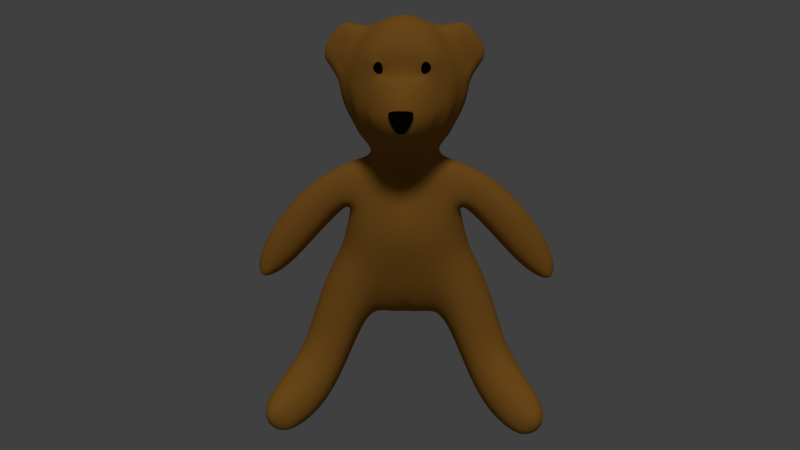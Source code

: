 # Source: dope_bear_8.blend  (saved by Blender 2.67.0; exported with 4.5.12 LTS)
import bpy
from mathutils import Matrix  # noqa: F401  (used for matrix-valued properties, if any)

bpy.ops.wm.read_factory_settings(use_empty=True)
scene = bpy.context.scene
scene.name = 'Scene'

# ---- collections
col_collection_1 = bpy.data.collections.new('Collection 1'); scene.collection.children.link(col_collection_1)

# ---- materials (node trees are filled in below, after node groups)
mat_material = bpy.data.materials.new('Material')
mat_material.alpha_threshold = 0.0
mat_material.use_transparent_shadow = False
mat_material.diffuse_color = (0.3613, 0.162, 0.02519, 1.0)
mat_material.roughness = 0.5
mat_material.line_color = (0.0, 0.0, 0.0, 1.0)
mat_material_003 = bpy.data.materials.new('Material.003')
mat_material_003.alpha_threshold = 0.0
mat_material_003.use_transparent_shadow = False
mat_material_003.diffuse_color = (0.002579, 0.002579, 0.002579, 1.0)
mat_material_003.roughness = 0.5
mat_material_003.line_color = (0.0, 0.0, 0.0, 1.0)
mat_eyes = bpy.data.materials.new('eyes')
mat_eyes.alpha_threshold = 0.0
mat_eyes.use_transparent_shadow = False
mat_eyes.diffuse_color = (0.001031, 0.001031, 0.001031, 1.0)
mat_eyes.roughness = 0.5
mat_eyes.line_color = (0.0, 0.0, 0.0, 1.0)

# ---- material node trees

# ---- world
world_world = bpy.data.worlds.new('World'); scene.world = world_world
world_world.color = (0.05088, 0.05088, 0.05088)
world_world.use_sun_shadow = False
world_world.sun_shadow_jitter_overblur = 0.0
world_world.cycles.sampling_method = 'MANUAL'
world_world.cycles.sample_map_resolution = 256

# ---- cameras
cam_camera = bpy.data.cameras.new('Camera')
cam_camera.clip_end = 100.0
cam_camera.lens = 35.0
cam_camera.sensor_width = 32.0
cam_camera.sensor_height = 18.0
cam_camera.dof.focus_distance = 0.0
cam_camera.dof.aperture_fstop = 128.0

# ---- lights
light_hemi = bpy.data.lights.new('Hemi', 'SUN')
light_hemi.transmission_factor = 0.0
light_hemi.angle = 0.1993
light_hemi.energy = 1.0
light_hemi.shadow_buffer_clip_start = 0.5
light_hemi.shadow_soft_size = 0.1
light_hemi.shadow_cascade_max_distance = 1000.0
light_hemi.cycles.use_multiple_importance_sampling = False

# ---- meshes
me_cube_002 = bpy.data.meshes.new('Cube.002')
me_cube_002.from_pydata([(0.04864, -1.198, 1.795), (0.2002, -1.236, 2.118), (0.0, -1.196, 1.795), (0.0, -1.253, 2.118), (0.1148, -1.242, 1.896), (0.1575, -1.262, 1.998), (0.0, -1.247, 1.896), (0.0, -1.269, 1.998), (0.08172, -1.223, 1.845), (0.0, -1.225, 1.845), (0.0, -0.8449, 2.879), (0.09095, -0.8382, 2.872), (0.3921, -0.7788, 2.804), (0.4432, -0.7747, 2.671), (0.3726, -0.823, 2.548), (0.2708, -0.8826, 2.505), (0.2254, -0.887, 2.52), (0.1435, -0.8926, 2.545), (0.0, -0.9159, 2.552), (0.3238, -0.8157, 2.767), (0.2719, -0.8246, 2.748), (0.2479, -0.828, 2.646), (0.2858, -0.8252, 2.585), (0.3289, -0.8202, 2.584), (0.373, -0.806, 2.629), (0.3978, -0.7967, 2.668), (0.3646, -0.8054, 2.757), (0.2751, -0.8068, 2.845), (0.4198, -0.7918, 2.609), (0.3232, -0.8188, 2.747), (0.29, -0.8233, 2.728), (0.2658, -0.8263, 2.654), (0.2985, -0.8247, 2.606), (0.3301, -0.8223, 2.611), (0.3614, -0.8144, 2.64), (0.3823, -0.8069, 2.669), (0.3557, -0.8118, 2.741), (0.0, -0.8229, 2.938), (0.09766, -0.8176, 2.931), (0.4159, -0.7588, 2.838), (0.4894, -0.7462, 2.667), (0.4395, -0.813, 2.448), (0.2599, -0.9227, 2.48), (0.1928, -0.9447, 2.492), (0.106, -0.963, 2.508), (0.0, -0.9774, 2.511), (0.2908, -0.7891, 2.897), (0.477, -0.7649, 2.575), (0.0, -0.5345, 3.295), (0.1156, -0.5294, 3.283), (0.0, -0.463, 3.332), (0.1148, -0.4597, 3.318), (0.5485, -0.4542, 3.051), (0.566, -0.3948, 3.068), (0.762, -0.4026, 2.739), (0.795, -0.349, 2.742), (0.8069, -0.4037, 2.249), (0.843, -0.3461, 2.246), (0.6889, -0.4511, 1.93), (0.7153, -0.3854, 1.915), (0.5431, -0.5408, 1.716), (0.5522, -0.4758, 1.678), (0.1077, -0.7978, 1.513), (0.1217, -0.6641, 1.461), (0.0, -0.8133, 1.499), (0.0, -0.681, 1.444), (0.2461, -0.9894, 2.418), (0.168, -1.023, 2.445), (0.07823, -1.049, 2.465), (0.0, -1.063, 2.47), (0.2401, -1.064, 2.323), (0.1624, -1.102, 2.348), (0.07391, -1.131, 2.365), (0.0, -1.143, 2.368), (0.2346, -1.133, 2.208), (0.1586, -1.176, 2.226), (0.07192, -1.206, 2.237), (0.0, -1.217, 2.239), (0.2326, -1.176, 2.078), (0.1575, -1.223, 2.084), (0.07149, -1.254, 2.088), (0.0, -1.262, 2.089), (0.235, -1.176, 1.945), (0.1596, -1.223, 1.937), (0.07265, -1.253, 1.932), (0.0, -1.26, 1.931), (0.2436, -1.124, 1.822), (0.1661, -1.167, 1.801), (0.07614, -1.196, 1.787), (0.0, -1.203, 1.784), (0.2614, -1.024, 1.723), (0.1792, -1.06, 1.689), (0.08305, -1.087, 1.667), (0.0, -1.096, 1.661), (0.2921, -0.8888, 1.653), (0.2003, -0.9196, 1.607), (0.09393, -0.9456, 1.577), (0.0, -0.9578, 1.567), (0.3431, -0.7259, 1.606), (0.2274, -0.7685, 1.548), (0.3512, -0.5936, 1.539), (0.2466, -0.6348, 1.495), (0.5072, -0.7886, 2.298), (0.5401, -0.7704, 2.175), (0.505, -0.7955, 1.938), (0.4869, -0.7748, 1.847), (0.4501, -0.7681, 1.762), (0.4923, -0.8374, 2.137), (0.4719, -0.8748, 2.105), (0.4633, -0.8992, 2.072), (0.4604, -0.9124, 2.037), (0.4606, -0.9128, 2.003), (0.4638, -0.8993, 1.972), (0.4709, -0.8732, 1.949), (0.4835, -0.8381, 1.937), (0.3984, -0.8962, 2.333), (0.4589, -0.8584, 2.24), (0.4328, -0.9147, 2.18), (0.3761, -0.9655, 2.244), (0.3638, -1.021, 2.156), (0.4201, -0.9571, 2.117), (0.4155, -0.9813, 2.051), (0.3592, -1.054, 2.062), (0.3853, -0.9476, 1.818), (0.4349, -0.9063, 1.88), (0.4562, -0.8421, 1.853), (0.4125, -0.8581, 1.777), (0.3606, -1.054, 1.968), (0.4163, -0.9818, 1.984), (0.4222, -0.9558, 1.925), (0.3686, -1.017, 1.884), (0.4863, -0.8573, 2.021), (0.0, -0.6526, 3.195), (0.1145, -0.6465, 3.185), (0.5138, -0.5707, 2.997), (0.6971, -0.5199, 2.724), (0.0, -0.7066, 3.13), (0.1124, -0.7015, 3.121), (0.4922, -0.631, 2.958), (0.6548, -0.585, 2.709), (0.0, -0.7547, 3.063), (0.1085, -0.7504, 3.054), (0.4677, -0.6857, 2.916), (0.6036, -0.6479, 2.691), (0.3318, -0.672, 3.063), (0.3418, -0.6145, 3.119), (0.354, -0.4975, 3.201), (0.3586, -0.4324, 3.23), (0.3195, -0.7232, 3.005), (0.8378, -0.3428, 2.619), (0.8596, -0.3409, 2.493), (0.8606, -0.3421, 2.368), (0.8236, -0.3975, 2.37), (0.8229, -0.395, 2.493), (0.8024, -0.3963, 2.618), (0.8104, -0.3537, 2.129), (0.7666, -0.3661, 2.018), (0.7358, -0.4298, 2.028), (0.7763, -0.4142, 2.135), (0.6397, -0.4781, 1.845), (0.591, -0.5094, 1.774), (0.6057, -0.4464, 1.743), (0.6603, -0.4133, 1.823), (0.7332, -0.5148, 2.608), (0.6862, -0.5817, 2.596), (0.626, -0.6482, 2.582), (0.7534, -0.5143, 2.486), (0.6405, -0.6516, 2.463), (0.7052, -0.5822, 2.476), (0.7582, -0.5157, 2.364), (0.6545, -0.6494, 2.34), (0.7136, -0.5821, 2.354), (0.7492, -0.5185, 2.246), (0.6596, -0.6434, 2.221), (0.7104, -0.5809, 2.236), (0.7282, -0.5233, 2.135), (0.6532, -0.6361, 2.109), (0.696, -0.5798, 2.124), (0.6981, -0.5306, 2.032), (0.6352, -0.6275, 2.002), (0.6715, -0.5791, 2.02), (0.6641, -0.5391, 1.943), (0.6077, -0.6181, 1.904), (0.6408, -0.5777, 1.927), (0.6366, -0.5454, 1.884), (0.5776, -0.6049, 1.823), (0.612, -0.5713, 1.855), (0.5481, -0.7598, 2.061), (0.5471, -0.7317, 1.958), (0.5269, -0.7117, 1.859), (0.4947, -0.6957, 1.77), (0.4322, -0.6282, 1.633), (0.4333, -0.5403, 1.579), (0.497, -0.5034, 1.624), (0.4929, -0.5755, 1.67), (0.1035, -0.7892, 2.99), (0.4418, -0.7287, 2.876), (0.0, -0.7935, 2.998), (0.3058, -0.7624, 2.949), (0.5464, -0.7026, 2.675), (0.5543, -0.7102, 2.573), (0.5565, -0.7234, 2.452), (0.5828, -0.7169, 2.323), (0.6001, -0.7054, 2.202), (0.6027, -0.6931, 2.088), (0.5923, -0.6765, 1.98), (0.5687, -0.6609, 1.88), (0.538, -0.6441, 1.793), (0.0, -0.8554, 2.806), (0.09394, -0.8469, 2.798), (0.0, -0.8587, 2.727), (0.1042, -0.8492, 2.721), (0.0, -0.8682, 2.663), (0.1096, -0.857, 2.659), (0.0, -0.8866, 2.611), (0.1173, -0.8711, 2.608), (0.2537, -0.8256, 2.688), (0.2721, -0.8247, 2.689), (0.2585, -0.8274, 2.61), (0.2754, -0.8254, 2.623), (0.3423, -0.7907, 2.828), (0.3613, -0.7729, 2.871), (0.4664, -0.414, 3.157), (0.4177, -0.652, 3.017), (0.4331, -0.5931, 3.064), (0.4557, -0.4762, 3.133), (0.4, -0.7048, 2.966), (0.381, -0.7453, 2.917), (0.315, -0.8567, 2.518), (0.1917, -0.8236, 2.858), (0.3296, -0.8849, 2.466), (0.2035, -0.8052, 2.917), (0.2416, -0.516, 3.251), (0.4036, -0.7579, 1.686), (0.31, -1.018, 2.29), (0.2983, -1.12, 2.071), (0.359, -0.8746, 1.711), (0.3094, -1.074, 1.85), (0.3206, -0.9469, 2.383), (0.3016, -1.081, 2.185), (0.328, -0.9877, 1.766), (0.3004, -1.12, 1.955), (0.2369, -0.633, 3.159), (0.532, -0.5114, 3.028), (0.1155, -0.5896, 3.239), (0.7312, -0.4586, 2.734), (0.0, -0.5958, 3.25), (0.2311, -0.6892, 3.098), (0.2232, -0.7391, 3.034), (0.2421, -0.4485, 3.284), (0.3489, -0.5563, 3.165), (0.7696, -0.4525, 2.615), (0.7899, -0.4516, 2.492), (0.7922, -0.4541, 2.369), (0.7786, -0.4595, 2.25), (0.752, -0.4687, 2.138), (0.7163, -0.4823, 2.033), (0.6754, -0.4998, 1.94), (0.6346, -0.521, 1.865), (0.5537, -0.5815, 1.762), (0.5949, -0.5494, 1.809), (0.46, -0.673, 1.697), (0.214, -0.7779, 2.974), (0.5097, -0.6191, 1.724), (0.1905, -0.8292, 2.783), (0.1911, -0.8309, 2.709), (0.1921, -0.8369, 2.653), (0.202, -0.8446, 2.609), (0.233, -0.8486, 2.564), (0.282, -0.8481, 2.541), (0.4454, -0.5343, 3.104), (0.24, -0.5755, 3.21), (0.0, 0.7779, -0.8715), (0.5533, 0.2379, -1.241), (0.0, -0.3547, -0.8938), (0.0, 0.2412, -1.205), (0.0, -0.1263, 3.4), (0.0, 0.8397, 0.9695), (0.0, 1.038, 0.3433), (0.0, 1.003, -0.3499), (0.9029, 0.1752, 0.2721), (0.0, -0.4081, 0.9139), (0.0, -0.5987, 0.3076), (0.0, -0.5097, -0.4043), (0.0, 0.7572, 1.32), (0.5075, 0.6095, -1.033), (0.0, 0.6398, -1.054), (0.5513, 0.146, 1.289), (0.4602, -0.2171, -1.06), (0.4445, 0.241, -1.189), (0.0, -0.3062, 1.131), (0.0, -0.233, -1.069), (0.4778, 0.6416, 0.9612), (0.6541, 0.7549, 0.324), (0.645, 0.79, -0.4922), (0.4382, -0.2742, 0.9311), (0.6027, -0.3742, 0.3029), (0.5899, -0.3894, -0.5437), (0.0, 0.978, 0.5748), (0.0, 1.058, -0.09912), (0.0, 0.9065, -0.6188), (0.8567, 0.1701, 0.4474), (1.014, 0.1874, -0.1479), (0.0, -0.522, 0.5537), (0.0, -0.5562, -0.1775), (0.0, -0.445, -0.6507), (0.4191, 0.5538, -1.1), (0.3672, -0.1655, -1.122), (0.421, 0.5649, 1.275), (0.366, -0.2409, 1.168), (0.5959, 0.72, 0.5746), (0.7334, 0.7556, -0.2011), (0.5676, 0.7346, -0.7798), (0.5481, -0.3451, 0.5551), (0.6717, -0.3658, -0.2614), (0.5219, -0.3364, -0.8121), (0.2744, 0.7263, -0.915), (0.2357, -0.3224, -0.9291), (0.2629, 0.2322, -1.197), (0.2406, 0.7887, 0.9687), (0.3328, 0.9541, 0.3329), (0.3412, 0.9224, -0.3786), (0.2218, -0.3725, 0.9177), (0.3187, -0.5189, 0.3053), (0.327, -0.453, -0.4193), (0.225, 0.7048, 1.306), (0.258, 0.6021, -1.082), (0.1941, -0.3145, 1.12), (0.2085, -0.224, -1.093), (0.2943, 0.9077, 0.5765), (0.3634, 0.9633, -0.1163), (0.3053, 0.8415, -0.6585), (0.2791, -0.4776, 0.5571), (0.3461, -0.4925, -0.1847), (0.2855, -0.3978, -0.6766), (1.126, -0.07346, -2.405), (2.146, -0.7714, -2.683), (1.137, 0.2218, -2.266), (1.097, -0.3482, -2.239), (1.271, 0.3628, -1.921), (1.194, -0.4302, -1.885), (1.569, 0.009823, -1.565), (1.907, -0.7011, -2.896), (1.394, 0.3383, -1.732), (1.176, 0.32, -2.127), (1.31, -0.3878, -1.719), (1.264, -0.1925, -2.605), (1.271, 0.104, -2.47), (1.22, -0.4466, -2.45), (1.391, 0.2569, -2.135), (1.299, -0.5193, -2.109), (1.67, -0.07623, -1.798), (1.505, 0.2362, -1.956), (1.303, 0.209, -2.333), (1.413, -0.4757, -1.942), (1.234, -0.5048, -2.297), (1.853, -0.4855, -2.851), (1.796, -0.9131, -2.846), (1.996, -0.4869, -2.649), (1.908, -1.005, -2.648), (2.159, -0.7181, -2.518), (2.053, -0.7615, -2.822), (2.038, -0.4726, -2.532), (1.921, -0.4915, -2.782), (1.951, -0.991, -2.527), (1.848, -0.9725, -2.779), (1.012, 0.3247, -1.999), (0.89, 0.423, -1.685), (0.7708, 0.5086, -1.383), (1.09, -0.3837, -1.608), (0.9711, -0.3677, -1.281), (0.8422, -0.3641, -0.9595), (1.007, -0.3587, -1.808), (0.8844, -0.3333, -1.498), (0.7606, -0.3221, -1.193), (0.9764, -0.281, -1.98), (0.853, -0.2393, -1.686), (0.7303, -0.2153, -1.4), (0.7632, 0.1736, -1.603), (0.877, 0.1094, -1.876), (0.9979, 0.02656, -2.156), (1.055, 0.4167, -1.844), (0.9315, 0.5169, -1.501), (0.8094, 0.6093, -1.173), (0.9025, 0.6505, -0.9178), (1.032, 0.5556, -1.263), (1.155, 0.4553, -1.625), (1.029, 0.6077, -0.7105), (1.168, 0.5195, -1.062), (1.288, 0.4254, -1.428), (1.212, -0.3432, -1.438), (1.098, -0.3266, -1.102), (0.962, -0.3224, -0.7673), (1.479, 0.0659, -1.276), (1.37, 0.1173, -0.9287), (1.235, 0.1598, -0.5953), (1.669, -0.8356, -2.816), (1.509, -0.7098, -2.738), (1.356, -0.572, -2.616), (1.414, -0.3288, -2.755), (1.574, -0.4708, -2.856), (1.741, -0.6005, -2.904), (1.739, -0.9336, -2.567), (1.566, -0.7981, -2.443), (1.419, -0.6481, -2.292), (1.36, -0.6303, -2.476), (1.51, -0.7727, -2.616), (1.682, -0.9017, -2.719), (1.634, 0.0802, -2.13), (1.786, -0.1232, -2.285), (1.938, -0.3306, -2.427), (1.783, -0.3353, -2.715), (1.613, -0.1399, -2.614), (1.448, 0.05291, -2.488), (1.528, 0.09881, -2.298), (1.69, -0.1053, -2.438), (1.859, -0.3173, -2.561), (1.836, -0.9105, -2.425), (1.681, -0.7656, -2.283), (1.535, -0.6078, -2.125), (1.738, -0.3771, -2.817), (1.58, -0.2162, -2.739), (1.419, -0.04579, -2.624), (2.077, -0.5817, -2.35), (1.942, -0.3984, -2.178), (1.798, -0.2169, -1.997), (1.106, -0.2604, -2.34), (0.2279, -0.09317, -1.168), (0.852, -0.2125, -0.1863), (1.235, -0.219, -0.9989), (1.1, -0.204, -0.665), (0.9807, -0.1797, -2.089), (0.8579, -0.1214, -1.806), (1.701, -0.7649, -2.867), (1.537, -0.6345, -2.808), (1.38, -0.4958, -2.699), (1.345, -0.2439, -1.337), (1.964, -0.8329, -2.362), (1.819, -0.6746, -2.2), (1.671, -0.5097, -2.03), (1.855, -0.8696, -2.871), (1.542, -0.3755, -1.841), (1.237, -0.3668, -2.544), (1.439, -0.2895, -1.617), (0.7279, -0.202, 0.5556), (0.396, -0.05705, -1.172), (0.4853, -0.1312, 1.195), (0.7532, -0.2233, 0.2997), (0.5675, -0.201, 0.9529), (0.5721, 0.2934, 3.144), (0.0, -0.1022, -1.16), (0.5038, -0.05977, -1.197), (0.7386, -0.08272, -1.533), (1.974, -0.9453, -2.804), (2.059, -0.9412, -2.515), (2.05, -0.9741, -2.67), (1.121, -0.4128, -2.077), (1.54, 0.1588, -1.591), (0.5376, 0.09474, -1.24), (0.0, 0.06711, -1.198), (0.8619, -0.032, 0.276), (1.448, 0.2258, -1.294), (0.3693, 0.3343, 3.226), (0.9709, -0.01965, -0.162), (0.8317, -0.02484, 0.4575), (0.4298, 0.09202, -1.191), (1.894, -0.6152, -2.893), (1.642, 0.06713, -1.824), (1.265, -0.1037, -2.593), (0.5533, 0.3626, -1.219), (2.133, -0.8821, -2.678), (0.7539, 0.0499, -1.593), (0.7653, 0.2869, -1.579), (2.028, -0.6666, -2.821), (2.13, -0.6114, -2.523), (1.403, -0.4133, -2.742), (1.731, -0.685, -2.894), (0.8702, -0.002776, -1.864), (0.9923, -0.07492, -2.142), (0.9767, 0.391, -0.1374), (2.117, -0.6695, -2.684), (1.768, -0.07961, -2.017), (2.046, -0.4656, -2.359), (1.91, -0.2706, -2.191), (1.77, -0.3703, -1.997), (1.446, -0.1004, -1.29), (1.337, -0.06286, -0.949), (1.202, -0.03313, -0.6172), (0.2545, 0.06786, -1.195), (1.12, -0.1667, -2.39), (2.056, -0.7135, -2.347), (1.917, -0.5427, -2.176), (0.0, 0.3412, 3.287), (0.0, 0.3936, -1.186), (1.127, 0.01864, -2.391), (0.3689, -0.1234, 3.298), (0.2646, 0.3716, -1.182), (1.738, -0.5183, -2.898), (1.576, -0.3879, -2.847), (1.416, -0.2431, -2.744), (2.043, -0.8624, -2.816), (2.142, -0.8375, -2.514), (1.64, -0.2337, -1.8), (1.538, -0.1492, -1.572), (0.5268, -0.0006706, 1.257), (1.255, -0.2803, -2.591), (1.898, -0.7913, -2.888), (1.563, -0.5539, -2.844), (0.8727, 0.3836, 0.2849), (0.5555, 0.2888, 1.297), (0.444, 0.3674, -1.174), (0.8438, 0.3674, 0.4671), (0.8779, 0.2144, -1.856), (0.9984, 0.124, -2.14), (1.202, 0.3456, -0.5979), (1.338, 0.2913, -0.9383), (0.6514, 0.5701, -1.159), (0.7174, -0.3711, -0.7167), (0.6437, -0.3233, -0.9634), (0.6074, -0.2087, -1.185), (0.6931, 0.6792, -0.9325), (0.8222, -0.332, -0.5053), (1.11, 0.1824, -0.3508), (0.6561, 0.2166, -1.382), (0.7778, 0.7245, -0.6654), (0.8867, 0.6786, -0.4426), (0.9657, -0.2022, -0.4089), (0.6224, -0.06358, -1.322), (1.073, -0.01923, -0.3702), (0.6436, 0.08211, -1.377), (0.6587, 0.3368, -1.356), (1.074, 0.3776, -0.3455), (0.6963, 0.7633, 0.08268), (0.0, -0.6031, 0.05686), (0.9539, 0.1829, 0.06216), (0.0, 1.067, 0.1239), (0.9099, -0.02703, 0.05673), (0.9192, 0.3917, 0.07267), (0.7959, -0.2225, 0.05459), (0.3426, -0.5219, 0.05339), (0.3594, 0.9706, 0.1097), (0.6395, -0.376, 0.04222), (0.5374, 0.4775, -1.166), (0.0, 0.5173, -1.146), (0.6011, 0.5431, 0.9735), (0.7864, 0.581, 0.316), (0.4311, 0.4713, -1.148), (0.7603, 0.5497, 0.5728), (0.8845, 0.5792, -0.1405), (1.128, 0.1151, -2.348), (1.483, 0.266, -1.635), (1.265, -0.007181, -2.551), (1.588, 0.1686, -1.865), (1.875, -0.5443, -2.879), (2.072, -0.5869, -2.678), (2.088, -0.5342, -2.526), (1.99, -0.587, -2.812), (1.132, 0.4958, -0.6225), (1.272, 0.4248, -0.97), (1.385, 0.3441, -1.333), (1.713, 0.01666, -2.049), (1.858, -0.1818, -2.216), (2.0, -0.3849, -2.376), (0.2599, 0.4876, -1.153), (0.7646, 0.3958, -1.513), (1.733, -0.4436, -2.872), (1.575, -0.304, -2.811), (1.416, -0.1508, -2.704), (0.525, 0.4374, 1.261), (1.0, 0.2217, -2.091), (0.8793, 0.3171, -1.797), (0.6533, 0.4501, -1.292), (0.995, 0.5454, -0.3603), (0.8297, 0.5884, 0.08415), (0.0, 0.7893, 1.142), (0.0, -0.3454, 1.036), (0.4418, 0.6025, 1.114), (0.4014, -0.2463, 1.06), (0.2288, 0.7395, 1.133), (0.2063, -0.3372, 1.037), (0.5199, -0.1708, 1.081), (0.5527, 0.5049, 1.115), (0.0, 0.9065, 0.7862), (0.0, -0.4627, 0.7558), (0.5291, 0.6829, 0.7904), (0.4842, -0.3117, 0.7645), (0.2619, 0.8475, 0.7908), (0.2445, -0.4221, 0.7591), (0.6314, -0.2221, 0.7841), (0.6686, 0.5663, 0.8053), (0.725, 0.1553, 1.218), (1.363, 0.1392, 0.9346), (1.162, -0.1089, 0.7901), (0.6855, -0.01959, 1.173), (0.8521, -0.06972, 1.058), (1.313, -0.008924, 0.8951), (0.7092, 0.05115, 1.2), (0.7233, 0.2626, 1.219), (1.318, 0.2959, 0.9077), (0.8733, 0.3867, 1.083), (1.176, 0.4175, 0.8118), (0.7083, 0.34, 1.204), (0.984, 0.1482, 1.138), (0.9481, 0.02581, 1.112), (0.9593, 0.2767, 1.128), (0.7489, -0.04155, 1.132), (0.7711, 0.3636, 1.16), (0.8142, 0.0442, 1.167), (0.8409, 0.1539, 1.186), (0.827, 0.2681, 1.183), (0.9865, -0.09762, 0.9447), (1.006, 0.4047, 0.9685), (1.121, 0.2843, 1.039), (1.156, 0.1397, 1.057), (1.112, 0.003173, 1.024), (0.6148, 0.03513, 1.222), (0.6315, 0.3768, 1.215), (0.7395, 0.4672, 1.02), (0.6701, 0.4333, 1.131), (0.9618, 0.4678, 0.6587), (0.8331, 0.485, 0.8698), (0.9081, -0.00793, 0.5076), (0.6041, -0.05751, 1.175), (0.6428, -0.1043, 1.101), (0.7115, -0.1369, 0.9956), (0.8046, -0.1574, 0.8454), (0.9398, -0.1351, 0.6374), (0.8434, 0.1671, 0.5543), (0.9193, 0.3478, 0.5199), (0.6325, 0.274, 1.248), (0.625, 0.154, 1.25), (2.353, 0.1744, -0.5921), (2.288, 0.0007606, -0.5999), (2.334, 0.06666, -0.598), (2.337, 0.2852, -0.5905), (2.295, 0.3565, -0.5873), (2.23, 0.3634, -0.6305), (2.225, 0.07046, -0.6696), (2.22, 0.001948, -0.6432), (2.231, 0.182, -0.6747), (2.231, 0.2947, -0.6617), (1.553, 0.3084, 0.7201), (1.8, 0.316, 0.4621), (2.03, 0.3167, 0.1572), (2.208, 0.3106, -0.1372), (2.319, 0.297, -0.3993), (2.034, 0.05051, -0.5946), (1.804, 0.02753, -0.406), (1.565, 0.01225, -0.1502), (1.324, 0.003734, 0.1215), (1.096, -0.0004594, 0.3577), (1.066, 0.1744, 0.3482), (1.296, 0.1796, 0.1047), (1.54, 0.1834, -0.168), (1.784, 0.186, -0.4245), (2.024, 0.186, -0.6088), (2.224, 0.3887, -0.4468), (2.075, 0.4193, -0.2113), (1.88, 0.4346, 0.06827), (1.647, 0.4372, 0.3623), (1.404, 0.4295, 0.6175), (1.196, -0.1146, 0.4523), (1.439, -0.1088, 0.2054), (1.677, -0.09688, -0.07324), (1.898, -0.07326, -0.3347), (2.093, -0.03519, -0.5402), (2.215, -0.03745, -0.4618), (2.066, -0.07625, -0.2289), (1.87, -0.1001, 0.04899), (1.637, -0.1114, 0.3418), (1.394, -0.1127, 0.5965), (2.317, 0.04043, -0.408), (2.206, 0.01378, -0.1473), (2.028, -0.002991, 0.1462), (1.798, -0.0116, 0.4506), (1.55, -0.01321, 0.7083), (2.353, 0.1659, -0.3865), (2.255, 0.1585, -0.1159), (2.083, 0.1528, 0.1833), (1.853, 0.1479, 0.4917), (1.603, 0.1433, 0.7503), (1.107, 0.349, 0.3713), (1.336, 0.3539, 0.1352), (1.577, 0.353, -0.1375), (1.815, 0.3431, -0.3946), (2.043, 0.3209, -0.585), (2.105, 0.4009, -0.5248), (1.913, 0.4352, -0.3166), (1.693, 0.4523, -0.05316), (1.455, 0.4564, 0.227), (1.212, 0.4536, 0.4741), (0.0, 0.7316, 1.493), (0.5232, 0.1233, 1.36), (0.0, -0.3395, 1.214), (0.4066, 0.5481, 1.43), (0.3125, -0.2982, 1.271), (0.2254, 0.6773, 1.473), (0.1866, -0.3085, 1.165), (0.4223, -0.1833, 1.289), (0.4909, -0.04571, 1.329), (0.5201, 0.2873, 1.386), (0.4818, 0.4328, 1.403), (0.0, 0.03122, 3.391), (0.3689, 0.03247, 3.3), (0.0, 0.194, 3.354), (0.3677, 0.1942, 3.278), (0.607, 0.229, 3.154), (0.4181, -0.2507, 1.369), (0.3464, -0.3237, 1.342), (0.5035, -0.125, 1.428), (0.5432, 0.08885, 1.454), (0.8787, -0.01409, 2.02), (0.9734, -0.02365, 2.416), (0.6875, 0.4056, 2.885), (0.7365, 0.4728, 2.515), (0.6711, 0.4937, 2.129), (0.4246, 0.5249, 1.562), (0.4043, 0.5641, 2.944), (0.418, 0.6513, 2.57), (0.3763, 0.6556, 2.184), (0.2413, 0.6495, 1.614), (0.0, 0.7053, 1.636), (0.0, 0.7145, 2.218), (0.0, 0.709, 2.604), (0.0, 0.6089, 2.983), (0.9462, 0.1302, 2.446), (0.8596, 0.1691, 2.051), (0.5388, 0.2684, 1.49), (0.4971, 0.4148, 1.526), (0.7882, 0.3483, 2.091), (0.8682, 0.2982, 2.515), (0.7696, 0.3219, 2.895), (0.6959, -0.1375, 1.682), (0.7402, -0.0225, 1.758), (0.5718, 0.4982, 1.895), (0.322, 0.6388, 1.952), (0.0, 0.6961, 1.985), (0.7302, 0.1956, 1.807), (0.6709, 0.3696, 1.854), (0.1722, 0.6183, -1.076), (0.08614, 0.6305, -1.068), (0.1181, -0.3081, 1.117), (0.05125, -0.3018, 1.122), (0.1815, 0.9467, 0.577), (0.08839, 0.968, 0.577), (0.2295, 1.013, -0.105), (0.1128, 1.045, -0.09923), (0.1955, 0.8741, -0.6384), (0.09645, 0.8968, -0.6264), (0.1783, 0.7525, -0.8984), (0.08842, 0.7694, -0.8857), (0.151, -0.3458, -0.9137), (0.07388, -0.3537, -0.9051), (0.1763, 0.2347, -1.204), (0.08833, 0.2398, -1.206), (0.1497, 0.8183, 0.9704), (0.07284, 0.8318, 0.9706), (0.2068, 0.9989, 0.3361), (0.101, 1.026, 0.3395), (0.217, 0.9626, -0.3618), (0.1068, 0.9907, -0.3527), (0.1361, -0.3969, 0.9171), (0.06238, -0.4019, 0.917), (0.2042, -0.557, 0.3061), (0.1007, -0.5857, 0.3072), (0.2132, -0.4836, -0.4046), (0.1054, -0.5045, -0.4019), (0.1402, 0.7347, 1.315), (0.06504, 0.7501, 1.319), (0.1353, -0.2362, -1.087), (0.06634, -0.2359, -1.081), (0.1765, -0.5129, 0.5585), (0.08518, -0.5217, 0.5585), (0.2255, -0.5285, -0.1794), (0.1116, -0.5515, -0.1786), (0.1848, -0.4258, -0.6579), (0.09091, -0.4409, -0.6522), (0.2389, 0.3424, 3.26), (0.108, 0.3445, 3.281), (0.2394, -0.1269, 3.355), (0.1093, -0.1283, 3.389), (0.1516, -0.1013, -1.168), (0.07585, -0.1037, -1.166), (0.08941, 0.3904, -1.188), (0.1782, 0.3804, -1.186), (0.1712, 0.06436, -1.199), (0.08592, 0.0653, -1.2), (0.1098, -0.5893, 0.05455), (0.2217, -0.5603, 0.05398), (0.2258, 1.021, 0.1165), (0.1107, 1.053, 0.1214), (0.08796, 0.5103, -1.152), (0.1752, 0.4991, -1.154), (0.06869, 0.7812, 1.141), (0.1429, 0.7676, 1.138), (0.1258, -0.3527, 1.035), (0.05545, -0.3427, 1.036), (0.162, 0.8813, 0.7907), (0.07896, 0.8979, 0.7898), (0.07201, -0.4582, 0.7601), (0.1523, -0.4518, 0.7599), (0.1152, -0.2967, 1.159), (0.05061, -0.2962, 1.173), (0.1394, 0.7064, 1.485), (0.05787, 0.7229, 1.491), (0.238, 0.03123, 3.352), (0.1079, 0.03075, 3.382), (0.2374, 0.1961, 3.321), (0.1073, 0.1961, 3.347), (0.06319, 0.6965, 1.636), (0.1502, 0.6792, 1.628), (0.1031, 0.708, 2.212), (0.2341, 0.6901, 2.201), (0.1169, 0.7041, 2.599), (0.2619, 0.6871, 2.588), (0.1156, 0.6065, 2.978), (0.2569, 0.5935, 2.965), (0.087, 0.6884, 1.98), (0.2003, 0.6707, 1.969), (0.3834, 0.6827, -0.9474), (0.3368, -0.2842, -0.9666), (0.3489, 0.2361, -1.186), (0.3551, 0.7283, 0.9644), (0.4921, 0.8756, 0.3291), (0.4898, 0.8634, -0.4139), (0.3233, -0.3315, 0.9213), (0.454, -0.4642, 0.3045), (0.4536, -0.4223, -0.4597), (0.3209, 0.6502, 1.292), (0.2894, -0.1973, -1.104), (0.4043, -0.4276, 0.5557), (0.4866, -0.4456, -0.205), (0.3998, -0.3681, -0.7229), (0.3434, 0.5788, -1.088), (0.2758, -0.289, 1.136), (0.4403, 0.8342, 0.5758), (0.531, 0.8829, -0.1409), (0.4335, 0.7938, -0.698), (0.3072, -0.07572, -1.167), (0.3496, 0.3683, -1.173), (0.4889, 0.3177, 3.183), (0.4874, -0.101, 3.248), (0.3374, 0.07917, -1.187), (0.5249, 0.8879, 0.09881), (0.482, -0.4666, 0.05007), (0.3424, 0.4774, -1.149), (0.3321, 0.6841, 1.124), (0.2979, -0.2997, 1.045), (0.3909, 0.7805, 0.79), (0.3566, -0.3777, 0.7595), (0.317, 0.6267, 1.455), (0.2567, -0.301, 1.195), (0.4867, 0.03379, 3.253), (0.5116, 0.1801, 3.218), (0.3353, 0.6006, 1.593), (0.5267, 0.5942, 2.16), (0.5814, 0.5845, 2.546), (0.5527, 0.5063, 2.917), (0.4496, 0.5847, 1.928), (0.4259, -0.7713, 2.77), (0.4437, -0.7691, 2.726), (0.3908, -0.7983, 2.734), (0.4026, -0.7948, 2.704), (0.3782, -0.8066, 2.723), (0.3877, -0.8045, 2.698), (0.4559, -0.748, 2.795), (0.4812, -0.7426, 2.739), (0.6557, -0.3764, 2.968), (0.7331, -0.3605, 2.859), (0.7038, -0.4152, 2.853), (0.6317, -0.4331, 2.957), (0.6468, -0.5316, 2.828), (0.5851, -0.5494, 2.919), (0.6112, -0.5949, 2.806), (0.5565, -0.6111, 2.889), (0.5697, -0.6547, 2.782), (0.5241, -0.6682, 2.856), (0.4897, -0.7143, 2.824), (0.5249, -0.7046, 2.758), (0.6766, -0.4712, 2.843), (0.6094, -0.4896, 2.941), (0.0, 0.5458, 3.095), (0.0, 0.4588, 3.198), (0.7247, 0.296, 2.996), (0.671, 0.2654, 3.084), (0.651, 0.3721, 2.992), (0.6094, 0.333, 3.083), (0.3915, 0.5113, 3.053), (0.3785, 0.438, 3.149), (0.2437, 0.455, 3.176), (0.2504, 0.5357, 3.076), (0.1101, 0.4609, 3.192), (0.113, 0.5455, 3.09), (0.5061, 0.4018, 3.115), (0.53, 0.4617, 3.024), (0.7319, 0.4561, 2.643), (0.7151, 0.4336, 2.768), (0.4188, 0.6324, 2.7), (0.4139, 0.6035, 2.826), (0.0, 0.655, 2.862), (0.0, 0.6879, 2.735), (0.8055, 0.34, 2.783), (0.8353, 0.34, 2.661), (0.2616, 0.6362, 2.845), (0.2635, 0.6672, 2.718), (0.1175, 0.6512, 2.857), (0.118, 0.6834, 2.73), (0.57, 0.5407, 2.8), (0.5801, 0.5667, 2.675), (0.7278, 0.4838, 2.386), (0.7059, 0.4901, 2.256), (0.9242, -0.02733, 2.145), (0.9526, -0.04085, 2.272), (0.5545, 0.5964, 2.287), (0.5729, 0.594, 2.416), (0.8283, 0.3372, 2.218), (0.8528, 0.3258, 2.347), (0.9297, 0.1384, 2.307), (0.9032, 0.1533, 2.178), (0.0, 0.7201, 2.344), (0.0, 0.7192, 2.474), (0.4105, 0.6603, 2.44), (0.3965, 0.6609, 2.31), (0.1094, 0.7142, 2.339), (0.114, 0.7138, 2.468), (0.2471, 0.6964, 2.327), (0.2564, 0.6963, 2.457), (0.6251, 0.4959, 2.008), (0.3507, 0.6471, 2.063), (0.8004, 0.1833, 1.927), (0.8172, -0.008321, 1.894), (0.0, 0.7053, 2.098), (0.7342, 0.3589, 1.969), (0.2181, 0.6804, 2.08), (0.09543, 0.6982, 2.092), (0.4907, 0.5894, 2.04), (0.6718, 0.03861, 1.652), (0.6027, 0.06924, 1.554), (0.0, 0.6906, 1.877), (0.0, 0.6925, 1.764), (0.6052, 0.3845, 1.747), (0.5437, 0.3994, 1.64), (0.6483, -0.1249, 1.614), (0.581, -0.1161, 1.53), (0.5164, 0.5029, 1.789), (0.4647, 0.511, 1.681), (0.2925, 0.6339, 1.847), (0.2646, 0.6362, 1.739), (0.6594, 0.2252, 1.699), (0.5917, 0.2494, 1.595), (0.1822, 0.6647, 1.864), (0.165, 0.6663, 1.754), (0.07844, 0.6824, 1.873), (0.07029, 0.6838, 1.762), (0.4071, 0.583, 1.823), (0.3673, 0.5872, 1.715), (0.0, -0.4599, 1.323), (0.8108, -0.2823, 2.009), (0.8556, -0.1678, 2.007), (0.9043, -0.2779, 2.369), (0.9582, -0.1624, 2.425), (0.5855, -0.3255, 3.084), (0.628, -0.2546, 3.107), (0.4781, -0.34, 3.179), (0.5143, -0.2254, 3.203), (0.8307, -0.2891, 2.747), (0.8712, -0.2335, 2.781), (0.638, -0.358, 1.716), (0.6749, -0.2474, 1.693), (0.27, -0.5187, 1.443), (0.3032, -0.4127, 1.39), (0.7231, -0.2569, 3.007), (0.6821, -0.3113, 2.979), (0.8051, -0.2486, 2.899), (0.7649, -0.2987, 2.866), (0.901, -0.2797, 2.496), (0.9484, -0.2035, 2.546), (0.8766, -0.283, 2.623), (0.9191, -0.1993, 2.644), (0.856, -0.2779, 2.124), (0.9013, -0.1732, 2.127), (0.8883, -0.2771, 2.245), (0.9318, -0.1806, 2.252), (0.6964, -0.3215, 1.801), (0.7329, -0.196, 1.781), (0.756, -0.2951, 1.9), (0.7976, -0.1718, 1.891), (0.3706, -0.4776, 1.484), (0.3957, -0.3627, 1.429), (0.4517, -0.4328, 1.529), (0.4778, -0.3014, 1.48), (0.5195, -0.4044, 1.583), (0.5512, -0.2767, 1.548), (0.5802, -0.3841, 1.644), (0.6168, -0.2661, 1.619), (0.1422, -0.5467, 1.409), (0.1861, -0.4342, 1.348), (0.363, -0.3537, 3.256), (0.3668, -0.2531, 3.28), (0.2417, -0.3655, 3.313), (0.2407, -0.2602, 3.338), (0.1132, -0.3734, 3.349), (0.1112, -0.2643, 3.374), (0.0, -0.3743, 3.363), (0.0, -0.263, 3.388), (0.0, -0.5664, 1.39), (0.9289, -0.05418, 3.255), (0.9249, 0.02139, 3.263), (0.8988, 0.08584, 3.256), (1.185, -0.007221, 2.799), (1.124, -0.03134, 3.045), (1.111, 0.05296, 3.06), (1.171, 0.07406, 2.813), (1.147, 0.1345, 2.826), (1.071, 0.1297, 3.052), (0.8567, -0.05759, 3.284), (0.8545, 0.01411, 3.291), (0.8512, 0.06817, 3.284), (1.068, -0.04017, 3.126), (1.001, -0.04826, 3.199), (1.02, 0.1162, 3.132), (0.9602, 0.1018, 3.203), (1.058, 0.04192, 3.139), (0.9946, 0.03111, 3.21), (1.165, -0.02259, 2.959), (1.188, -0.0142, 2.875), (1.173, 0.06998, 2.891), (1.151, 0.06288, 2.975), (1.11, 0.1402, 2.967), (1.136, 0.1431, 2.886), (1.183, -0.06467, 2.79), (0.9098, -0.1154, 3.234), (0.8574, -0.108, 3.268), (1.106, -0.1014, 3.012), (0.9791, -0.1147, 3.173), (1.048, -0.1089, 3.096), (1.176, -0.0809, 2.845), (1.15, -0.09271, 2.925), (0.841, 0.1247, 3.235), (0.7638, 0.1511, 3.204), (0.6814, 0.1807, 3.173), (0.9003, 0.1498, 3.177), (0.8247, 0.1822, 3.141), (0.745, 0.2155, 3.105), (1.134, 0.08321, 2.738), (1.074, 0.09362, 2.653), (1.007, 0.1082, 2.558), (0.9985, -0.1548, 3.052), (0.9323, -0.1845, 2.999), (0.8635, -0.2118, 2.945), (1.011, -0.1652, 2.631), (1.077, -0.1421, 2.714), (1.137, -0.1185, 2.788), (0.7774, 0.01514, 3.286), (0.6886, 0.01811, 3.265), (0.5921, 0.02379, 3.247), (0.6201, 0.1236, 3.223), (0.7132, 0.09934, 3.247), (0.7947, 0.08378, 3.272), (1.049, 0.1945, 2.931), (0.9757, 0.2328, 2.877), (0.8938, 0.2746, 2.823), (1.081, 0.19, 2.845), (1.01, 0.2248, 2.783), (0.9285, 0.2669, 2.717), (0.964, 0.2177, 2.618), (1.043, 0.181, 2.704), (1.107, 0.1571, 2.777), (0.8016, -0.1256, 3.253), (0.7205, -0.1436, 3.226), (0.627, -0.1696, 3.202), (0.5937, -0.08283, 3.241), (0.6905, -0.07225, 3.259), (0.7793, -0.06454, 3.28), (0.9274, -0.1586, 3.135), (0.8575, -0.1879, 3.089), (0.7848, -0.2165, 3.044), (0.7013, -0.2079, 3.132), (0.7816, -0.1789, 3.167), (0.8562, -0.1527, 3.205), (1.106, -0.1372, 2.87), (1.045, -0.1639, 2.802), (0.9785, -0.1841, 2.727), (0.9292, -0.2011, 2.838), (0.9961, -0.1764, 2.901), (1.06, -0.1475, 2.961), (0.9585, 0.1685, 3.104), (0.8835, 0.2042, 3.062), (0.8035, 0.241, 3.022), (0.8532, 0.2619, 2.926), (0.9342, 0.2221, 2.973), (1.009, 0.1843, 3.02), (1.15, -0.007505, 2.721), (1.093, -0.009337, 2.633), (1.029, -0.01326, 2.534), (1.026, -0.1143, 2.554), (1.093, -0.09399, 2.652), (1.15, -0.07991, 2.733), (0.2953, -0.8393, 2.665), (0.2608, -0.8263, 2.648), (0.2247, -0.8048, 2.636), (0.187, -0.7795, 2.638), (0.1511, -0.7507, 2.651), (0.1113, -0.6763, 2.67), (0.1166, -0.6318, 2.666), (0.1341, -0.5902, 2.663), (0.1617, -0.5546, 2.66), (0.298, -0.8381, 2.693), (0.2663, -0.8228, 2.699), (0.2331, -0.7994, 2.707), (0.197, -0.7725, 2.723), (0.1629, -0.7422, 2.744), (0.1388, -0.7058, 2.757), (0.1302, -0.6629, 2.753), (0.1342, -0.6197, 2.741), (0.1484, -0.5803, 2.724), (0.1719, -0.5475, 2.703), (0.2029, -0.5235, 2.681), (0.3092, -0.8357, 2.718), (0.2849, -0.8199, 2.749), (0.2583, -0.7961, 2.779), (0.232, -0.7655, 2.806), (0.2108, -0.7276, 2.823), (0.1963, -0.6849, 2.824), (0.1879, -0.6415, 2.814), (0.1859, -0.6005, 2.795), (0.1906, -0.5646, 2.768), (0.2017, -0.5364, 2.735), (0.2184, -0.5178, 2.697), (0.3271, -0.8321, 2.731), (0.3203, -0.8125, 2.773), (0.312, -0.783, 2.808), (0.3022, -0.7459, 2.832), (0.2911, -0.7041, 2.845), (0.2795, -0.6605, 2.847), (0.2682, -0.6179, 2.837), (0.2579, -0.5793, 2.815), (0.2494, -0.5474, 2.785), (0.2433, -0.5242, 2.746), (0.2399, -0.5115, 2.703), (0.3315, -0.8402, 2.682), (0.3475, -0.8279, 2.728), (0.3621, -0.8028, 2.764), (0.3716, -0.7688, 2.792), (0.3752, -0.7286, 2.812), (0.3725, -0.6848, 2.823), (0.3637, -0.6404, 2.824), (0.3496, -0.5985, 2.814), (0.3309, -0.5619, 2.795), (0.309, -0.5332, 2.768), (0.2854, -0.5142, 2.735), (0.2617, -0.5063, 2.697), (0.3635, -0.8254, 2.713), (0.3935, -0.7976, 2.732), (0.4161, -0.7615, 2.747), (0.4296, -0.7196, 2.757), (0.4332, -0.6747, 2.762), (0.4266, -0.63, 2.761), (0.4103, -0.5885, 2.753), (0.3853, -0.553, 2.741), (0.3535, -0.5259, 2.724), (0.3168, -0.509, 2.703), (0.278, -0.5036, 2.681), (0.2395, -0.51, 2.658), (0.3699, -0.8259, 2.69), (0.4058, -0.7987, 2.689), (0.4334, -0.763, 2.686), (0.4509, -0.7214, 2.683), (0.4569, -0.6768, 2.679), (0.4512, -0.6321, 2.674), (0.434, -0.5905, 2.67), (0.4066, -0.5548, 2.666), (0.3708, -0.5273, 2.663), (0.3291, -0.5101, 2.66), (0.2843, -0.5042, 2.658), (0.3654, -0.829, 2.666), (0.3957, -0.8056, 2.646), (0.4191, -0.7729, 2.625), (0.4333, -0.7336, 2.608), (0.4373, -0.6903, 2.595), (0.4309, -0.6462, 2.588), (0.4144, -0.6041, 2.587), (0.389, -0.5669, 2.591), (0.3565, -0.5373, 2.602), (0.319, -0.5171, 2.617), (0.2791, -0.5078, 2.636), (0.3527, -0.8328, 2.644), (0.368, -0.8153, 2.61), (0.3775, -0.7881, 2.579), (0.3816, -0.7527, 2.553), (0.3797, -0.7118, 2.535), (0.3712, -0.6684, 2.525), (0.3567, -0.6255, 2.526), (0.3373, -0.5862, 2.537), (0.3143, -0.553, 2.557), (0.2891, -0.5282, 2.585), (0.2636, -0.5135, 2.62), (0.3358, -0.8356, 2.629), (0.3347, -0.8218, 2.584), (0.3275, -0.8, 2.55), (0.3154, -0.7708, 2.526), (0.3009, -0.7345, 2.509), (0.2881, -0.6927, 2.502), (0.2764, -0.6491, 2.504), (0.2653, -0.6073, 2.517), (0.2555, -0.5702, 2.541), (0.2476, -0.5404, 2.574), (0.2421, -0.5198, 2.614), (0.3186, -0.8372, 2.627), (0.3027, -0.8239, 2.578), (0.2807, -0.8043, 2.544), (0.2548, -0.7793, 2.526), (0.2289, -0.7485, 2.521), (0.2069, -0.7115, 2.522), (0.195, -0.6685, 2.526), (0.1924, -0.6247, 2.537), (0.1959, -0.5844, 2.557), (0.2054, -0.5504, 2.585), (0.2203, -0.525, 2.62), (0.304, -0.8384, 2.639), (0.2766, -0.8246, 2.599), (0.2435, -0.8053, 2.573), (0.2062, -0.7828, 2.567), (0.1719, -0.755, 2.573), (0.1468, -0.7203, 2.582), (0.1345, -0.6785, 2.587), (0.1379, -0.6337, 2.591), (0.1515, -0.5917, 2.602), (0.174, -0.5556, 2.617), (0.204, -0.5277, 2.636), (0.1238, -0.7169, 2.665), (0.1977, -0.5272, 2.658)], [], [(7, 5, 1, 3), (9, 8, 4, 6), (6, 4, 5, 7), (2, 0, 8, 9), (22, 32, 33, 23), (24, 34, 35, 25), (19, 29, 30, 20), (26, 36, 29, 19), (219, 218, 21, 31), (23, 33, 34, 24), (861, 863, 36, 26), (216, 217, 31, 21), (11, 10, 37, 38), (229, 231, 46, 27), (17, 16, 43, 44), (220, 27, 46, 221), (47, 28, 13, 40), (18, 17, 44, 45), (859, 12, 39, 865), (14, 28, 47, 41), (228, 14, 41, 230), (16, 15, 42, 43), (49, 48, 50, 51), (225, 222, 53, 52), (869, 868, 55, 54), (152, 151, 57, 56), (157, 156, 59, 58), (160, 161, 61, 60), (62, 63, 65, 64), (43, 42, 66, 67), (44, 43, 67, 68), (45, 44, 68, 69), (67, 66, 70, 71), (68, 67, 71, 72), (69, 68, 72, 73), (72, 71, 75, 76), (73, 72, 76, 77), (71, 70, 74, 75), (75, 74, 78, 79), (76, 75, 79, 80), (77, 76, 80, 81), (81, 80, 84, 85), (79, 78, 82, 83), (80, 79, 83, 84), (83, 82, 86, 87), (84, 83, 87, 88), (85, 84, 88, 89), (87, 86, 90, 91), (88, 87, 91, 92), (89, 88, 92, 93), (92, 91, 95, 96), (93, 92, 96, 97), (91, 90, 94, 95), (95, 94, 98, 99), (97, 96, 62, 64), (98, 100, 101, 99), (99, 101, 63, 62), (193, 192, 191, 194), (96, 95, 99, 62), (117, 116, 107, 108), (121, 120, 109, 110), (125, 124, 113, 114), (129, 128, 111, 112), (128, 121, 110, 111), (124, 129, 112, 113), (120, 117, 108, 109), (234, 238, 115, 118), (118, 115, 116, 117), (235, 239, 119, 122), (122, 119, 120, 121), (236, 240, 123, 126), (126, 123, 124, 125), (237, 241, 127, 130), (130, 127, 128, 129), (241, 235, 122, 127), (127, 122, 121, 128), (240, 237, 130, 123), (123, 130, 129, 124), (239, 234, 118, 119), (119, 118, 117, 120), (230, 238, 66, 42), (115, 41, 102, 116), (116, 102, 103, 107), (114, 104, 105, 125), (125, 105, 106, 126), (236, 126, 106, 233), (203, 173, 176, 204), (107, 131, 108), (108, 131, 109), (109, 131, 110), (110, 131, 111), (111, 131, 112), (112, 131, 113), (113, 131, 114), (114, 131, 104), (270, 243, 134, 224), (879, 245, 135, 871), (246, 244, 133, 132), (132, 133, 137, 136), (224, 134, 138, 223), (871, 135, 139, 873), (873, 139, 143, 875), (136, 137, 141, 140), (223, 138, 142, 226), (242, 145, 144, 247), (271, 250, 145, 242), (232, 249, 147, 146), (197, 195, 38, 37), (247, 144, 148, 248), (262, 198, 46, 231), (227, 196, 39, 221), (878, 875, 143, 199), (54, 55, 149, 154), (154, 149, 150, 153), (153, 150, 151, 152), (56, 57, 155, 158), (158, 155, 156, 157), (159, 162, 161, 160), (58, 59, 162, 159), (165, 164, 168, 167), (139, 135, 163, 164), (143, 139, 164, 165), (164, 163, 166, 168), (167, 168, 171, 170), (168, 166, 169, 171), (171, 169, 172, 174), (170, 171, 174, 173), (174, 172, 175, 177), (173, 174, 177, 176), (177, 175, 178, 180), (176, 177, 180, 179), (180, 178, 181, 183), (179, 180, 183, 182), (183, 181, 184, 186), (182, 183, 186, 185), (251, 163, 135, 245), (251, 154, 153, 252), (252, 153, 152, 253), (253, 152, 56, 254), (255, 175, 172, 254), (255, 158, 157, 256), (256, 157, 58, 257), (258, 184, 181, 257), (200, 47, 40, 199), (200, 165, 167, 201), (201, 167, 170, 202), (202, 170, 173, 203), (103, 187, 131, 107), (104, 188, 189, 105), (105, 189, 190, 106), (233, 261, 191, 98), (260, 160, 60, 259), (258, 159, 160, 260), (205, 188, 187, 204), (131, 187, 188, 104), (206, 189, 188, 205), (207, 190, 189, 206), (263, 207, 185, 259), (192, 100, 98, 191), (61, 193, 194, 60), (103, 203, 204, 187), (140, 141, 195, 197), (248, 148, 198, 262), (226, 142, 196, 227), (866, 878, 199, 40), (165, 200, 199, 143), (47, 200, 201, 41), (41, 201, 202, 102), (102, 202, 203, 103), (179, 205, 204, 176), (182, 206, 205, 179), (185, 207, 206, 182), (261, 190, 207, 263), (10, 11, 209, 208), (208, 209, 211, 210), (210, 211, 213, 212), (212, 213, 215, 214), (215, 17, 18, 214), (20, 30, 217, 216), (219, 32, 22, 218), (264, 229, 27, 20), (862, 860, 13, 25), (25, 13, 28, 24), (24, 28, 14, 23), (265, 211, 209, 264), (265, 216, 21, 266), (267, 215, 213, 266), (268, 17, 215, 267), (269, 16, 17, 268), (269, 228, 15, 16), (12, 220, 221, 39), (146, 147, 222, 225), (250, 270, 224, 145), (145, 224, 223, 144), (144, 223, 226, 148), (198, 227, 221, 46), (148, 226, 227, 198), (20, 27, 220, 19), (19, 220, 12, 26), (11, 38, 231, 229), (15, 228, 230, 42), (70, 66, 238, 234), (78, 74, 239, 235), (94, 90, 240, 236), (86, 82, 241, 237), (82, 78, 235, 241), (90, 86, 237, 240), (74, 70, 234, 239), (41, 115, 238, 230), (94, 236, 233, 98), (225, 52, 243, 270), (869, 54, 245, 879), (48, 49, 244, 246), (133, 242, 247, 137), (244, 271, 242, 133), (49, 232, 271, 244), (232, 146, 250, 271), (49, 51, 249, 232), (137, 247, 248, 141), (195, 262, 231, 38), (154, 251, 245, 54), (163, 251, 252, 166), (166, 252, 253, 169), (169, 253, 254, 172), (158, 255, 254, 56), (175, 255, 256, 178), (178, 256, 257, 181), (159, 258, 257, 58), (106, 190, 261, 233), (186, 260, 259, 185), (184, 258, 260, 186), (194, 263, 259, 60), (141, 248, 262, 195), (191, 261, 263, 194), (209, 11, 229, 264), (216, 265, 264, 20), (211, 265, 266, 213), (218, 267, 266, 21), (22, 268, 267, 218), (23, 269, 268, 22), (23, 14, 228, 269), (146, 225, 270, 250), (819, 285, 312, 837), (819, 833, 306, 285), (386, 339, 343, 389), (366, 337, 344, 381), (451, 445, 307, 288), (542, 285, 306, 546), (820, 832, 315, 288), (820, 288, 307, 829), (845, 546, 306, 833), (838, 829, 307, 445), (853, 840, 449, 706), (846, 576, 308, 828), (848, 835, 310, 584), (823, 293, 310, 835), (843, 836, 311, 532), (824, 294, 311, 836), (824, 837, 312, 294), (581, 568, 308, 576), (580, 577, 309, 446), (588, 444, 313, 585), (589, 584, 310, 547), (545, 547, 310, 293), (447, 296, 313, 444), (538, 428, 314, 541), (573, 532, 311, 548), (478, 489, 335, 380), (381, 344, 339, 386), (847, 834, 309, 577), (849, 585, 313, 830), (826, 830, 313, 296), (844, 541, 314, 831), (827, 831, 314, 297), (827, 297, 315, 832), (749, 316, 331, 747), (749, 739, 326, 316), (751, 775, 334, 317), (751, 317, 328, 769), (792, 563, 326, 739), (781, 769, 328, 427), (828, 850, 696, 325), (794, 578, 325, 767), (797, 743, 329, 586), (757, 320, 329, 743), (789, 745, 330, 540), (759, 321, 330, 745), (759, 747, 331, 321), (795, 741, 327, 579), (800, 587, 332, 771), (763, 771, 332, 323), (788, 539, 333, 773), (765, 773, 333, 324), (765, 324, 334, 775), (339, 349, 352, 343), (344, 353, 349, 339), (457, 467, 351, 341), (443, 441, 354, 345), (390, 345, 340, 369), (569, 549, 337, 366), (436, 443, 345, 390), (461, 457, 341, 393), (420, 356, 363, 411), (417, 364, 359, 402), (476, 506, 342, 401), (402, 359, 365, 407), (416, 358, 362, 410), (411, 363, 358, 416), (489, 505, 346, 335), (345, 354, 350, 340), (337, 347, 353, 344), (549, 551, 347, 337), (553, 556, 363, 356), (440, 357, 365, 453), (554, 555, 362, 358), (455, 359, 364, 454), (455, 453, 365, 359), (554, 358, 363, 556), (565, 553, 356, 420), (437, 454, 364, 417), (407, 365, 357, 396), (482, 474, 360, 423), (524, 384, 387, 525), (384, 385, 388, 387), (385, 386, 389, 388), (516, 368, 383, 520), (368, 367, 382, 383), (367, 366, 381, 382), (517, 371, 374, 518), (371, 370, 373, 374), (370, 369, 372, 373), (518, 374, 377, 519), (374, 373, 376, 377), (373, 372, 375, 376), (529, 471, 378, 523), (471, 477, 379, 378), (477, 478, 380, 379), (520, 383, 384, 524), (383, 382, 385, 384), (382, 381, 386, 385), (521, 392, 371, 517), (392, 391, 370, 371), (391, 390, 369, 370), (571, 564, 368, 516), (564, 570, 367, 368), (570, 569, 366, 367), (526, 430, 392, 521), (430, 429, 391, 392), (429, 436, 390, 391), (531, 514, 395, 522), (514, 515, 394, 395), (515, 461, 393, 394), (347, 422, 413, 353), (422, 421, 412, 413), (421, 420, 411, 412), (354, 419, 404, 350), (419, 418, 403, 404), (418, 417, 402, 403), (505, 475, 399, 346), (475, 507, 400, 399), (507, 476, 401, 400), (350, 404, 405, 355), (404, 403, 406, 405), (403, 402, 407, 406), (349, 414, 408, 352), (414, 415, 409, 408), (415, 416, 410, 409), (353, 413, 414, 349), (413, 412, 415, 414), (412, 411, 416, 415), (551, 567, 422, 347), (567, 566, 421, 422), (566, 565, 420, 421), (441, 439, 419, 354), (439, 438, 418, 419), (438, 437, 417, 418), (355, 405, 398, 348), (405, 406, 397, 398), (406, 407, 396, 397), (467, 481, 425, 351), (481, 483, 424, 425), (483, 482, 423, 424), (338, 348, 442, 426), (309, 695, 698, 446), (398, 397, 434, 435), (460, 447, 444, 464), (519, 377, 452, 527), (377, 376, 432, 452), (536, 463, 428, 538), (397, 396, 433, 434), (348, 398, 435, 442), (785, 781, 427, 488), (375, 338, 426, 431), (376, 375, 431, 432), (470, 455, 454, 501), (491, 490, 437, 438), (842, 838, 445, 465), (485, 503, 443, 436), (486, 485, 436, 429), (490, 501, 454, 437), (396, 357, 440, 433), (458, 465, 445, 451), (528, 487, 430, 526), (502, 484, 439, 441), (470, 500, 453, 455), (484, 491, 438, 439), (503, 502, 441, 443), (506, 440, 453, 500), (487, 486, 429, 430), (372, 369, 340, 456), (456, 340, 350, 355), (273, 469, 510, 289), (442, 435, 475, 505), (753, 785, 488, 318), (550, 552, 467, 457), (336, 480, 473, 361), (395, 394, 486, 487), (424, 423, 490, 491), (557, 558, 515, 514), (394, 393, 485, 486), (336, 360, 474, 480), (522, 395, 487, 528), (351, 425, 484, 502), (431, 426, 489, 478), (380, 335, 494, 513), (336, 361, 500, 470), (423, 360, 501, 490), (558, 559, 461, 515), (280, 460, 464, 301), (435, 434, 507, 475), (572, 557, 514, 531), (287, 692, 700, 509), (452, 432, 477, 471), (393, 341, 503, 485), (768, 804, 691, 284), (425, 424, 491, 484), (534, 302, 463, 536), (342, 506, 500, 361), (346, 399, 499, 468), (523, 378, 472, 530), (378, 379, 512, 472), (426, 442, 505, 489), (527, 452, 471, 529), (273, 289, 465, 458), (341, 351, 502, 503), (559, 550, 457, 461), (336, 470, 501, 360), (821, 842, 465, 289), (509, 700, 701, 568), (400, 401, 497, 498), (534, 537, 479, 302), (433, 440, 506, 476), (434, 433, 476, 507), (552, 560, 481, 467), (432, 431, 478, 477), (568, 701, 694, 308), (399, 400, 498, 499), (753, 318, 496, 784), (560, 561, 483, 481), (401, 342, 466, 497), (335, 346, 468, 494), (561, 562, 482, 483), (342, 361, 473, 466), (821, 289, 510, 839), (562, 555, 474, 482), (379, 380, 513, 512), (280, 301, 511, 508), (294, 524, 525, 311), (285, 516, 520, 312), (297, 517, 518, 315), (315, 518, 519, 288), (458, 529, 523, 273), (312, 520, 524, 294), (314, 521, 517, 297), (542, 571, 516, 285), (428, 526, 521, 314), (479, 531, 522, 302), (288, 519, 527, 451), (463, 528, 526, 428), (302, 522, 528, 463), (548, 572, 531, 479), (273, 523, 530, 469), (451, 527, 529, 458), (823, 843, 532, 293), (545, 293, 532, 573), (763, 323, 539, 788), (826, 296, 541, 844), (447, 538, 541, 296), (280, 534, 536, 460), (460, 536, 538, 447), (280, 508, 537, 534), (757, 789, 540, 320), (469, 542, 546, 510), (839, 510, 546, 845), (446, 698, 699, 504), (508, 511, 547, 545), (537, 573, 548, 479), (784, 496, 563, 792), (504, 699, 692, 287), (513, 494, 549, 569), (494, 468, 551, 549), (466, 473, 556, 553), (480, 474, 555, 554), (480, 554, 556, 473), (497, 466, 553, 565), (530, 472, 564, 571), (472, 512, 570, 564), (512, 513, 569, 570), (468, 499, 567, 551), (499, 498, 566, 567), (498, 497, 565, 566), (343, 352, 552, 550), (387, 388, 558, 557), (388, 389, 559, 558), (525, 387, 557, 572), (389, 343, 550, 559), (352, 408, 560, 552), (408, 409, 561, 560), (409, 410, 562, 561), (410, 362, 555, 562), (469, 530, 571, 542), (311, 525, 572, 548), (508, 545, 573, 537), (616, 601, 597, 629), (615, 596, 593, 622), (620, 611, 599, 617), (630, 590, 596, 615), (671, 633, 632, 666), (623, 605, 594, 624), (618, 606, 601, 616), (617, 599, 606, 618), (822, 292, 576, 846), (544, 581, 576, 292), (448, 295, 577, 580), (825, 847, 577, 295), (755, 319, 578, 794), (761, 795, 579, 322), (666, 632, 638, 665), (619, 600, 611, 620), (656, 635, 634, 645), (622, 593, 605, 623), (822, 848, 584, 292), (448, 588, 585, 295), (544, 292, 584, 589), (825, 295, 585, 849), (755, 797, 586, 319), (761, 322, 587, 800), (624, 594, 610, 625), (625, 610, 592, 626), (646, 637, 639, 655), (629, 597, 590, 630), (610, 614, 595, 592), (614, 613, 591, 595), (605, 607, 603, 594), (607, 608, 602, 603), (609, 608, 590, 597), (606, 609, 597, 601), (611, 612, 604, 599), (612, 613, 602, 604), (593, 596, 607, 605), (596, 590, 608, 607), (604, 602, 608, 609), (599, 604, 609, 606), (594, 603, 614, 610), (603, 602, 613, 614), (600, 598, 612, 611), (598, 591, 613, 612), (568, 616, 629, 509), (504, 615, 622, 446), (589, 620, 617, 544), (287, 630, 615, 504), (511, 628, 619, 547), (580, 623, 624, 448), (581, 618, 616, 568), (544, 617, 618, 581), (444, 626, 621, 464), (547, 619, 620, 589), (464, 621, 627, 301), (446, 622, 623, 580), (448, 624, 625, 588), (588, 625, 626, 444), (301, 627, 628, 511), (509, 629, 630, 287), (640, 634, 635, 636), (638, 632, 633, 637), (637, 633, 631, 639), (639, 631, 634, 640), (665, 638, 637, 646), (676, 631, 633, 671), (655, 639, 640, 685), (645, 634, 631, 676), (686, 636, 635, 656), (685, 640, 636, 686), (595, 675, 670, 592), (675, 674, 669, 670), (674, 673, 668, 669), (673, 672, 667, 668), (672, 671, 666, 667), (592, 670, 661, 626), (670, 669, 662, 661), (669, 668, 663, 662), (668, 667, 664, 663), (667, 666, 665, 664), (600, 660, 641, 598), (660, 659, 642, 641), (659, 658, 643, 642), (658, 657, 644, 643), (657, 656, 645, 644), (621, 650, 651, 627), (650, 649, 652, 651), (649, 648, 653, 652), (648, 647, 654, 653), (647, 646, 655, 654), (626, 661, 650, 621), (661, 662, 649, 650), (662, 663, 648, 649), (663, 664, 647, 648), (664, 665, 646, 647), (591, 680, 675, 595), (680, 679, 674, 675), (679, 678, 673, 674), (678, 677, 672, 673), (677, 676, 671, 672), (627, 651, 681, 628), (651, 652, 682, 681), (652, 653, 683, 682), (653, 654, 684, 683), (654, 655, 685, 684), (598, 641, 680, 591), (641, 642, 679, 680), (642, 643, 678, 679), (643, 644, 677, 678), (644, 645, 676, 677), (619, 690, 660, 600), (690, 689, 659, 660), (689, 688, 658, 659), (688, 687, 657, 658), (687, 686, 656, 657), (628, 681, 690, 619), (681, 682, 689, 690), (682, 683, 688, 689), (683, 684, 687, 688), (684, 685, 686, 687), (884, 706, 449, 886), (893, 840, 462, 888), (891, 778, 492, 882), (1085, 1047, 1035, 1033), (807, 777, 462, 705), (1067, 1044, 1012, 1013), (779, 805, 703, 495), (1058, 1038, 1008, 1017), (805, 807, 705, 703), (695, 708, 707, 698), (701, 728, 716, 694), (932, 729, 715, 927), (916, 730, 714, 909), (901, 731, 713, 896), (692, 710, 727, 700), (930, 711, 726, 929), (912, 712, 725, 917), (1052, 1080, 1037, 1036), (698, 707, 709, 699), (699, 709, 710, 692), (850, 854, 720, 696), (935, 855, 719, 928), (914, 856, 718, 921), (907, 857, 717, 898), (804, 809, 721, 691), (934, 811, 722, 931), (924, 813, 723, 920), (905, 815, 724, 899), (700, 727, 728, 701), (929, 726, 729, 932), (917, 725, 730, 916), (1073, 1053, 1016, 1015), (940, 738, 734, 944), (936, 733, 737, 948), (942, 732, 733, 936), (954, 858, 735, 946), (952, 817, 736, 938), (948, 737, 738, 940), (272, 750, 748, 300), (750, 749, 747, 748), (272, 286, 740, 750), (750, 740, 739, 749), (274, 305, 776, 752), (752, 776, 775, 751), (274, 752, 770, 291), (752, 751, 769, 770), (543, 791, 740, 286), (791, 792, 739, 740), (450, 291, 770, 782), (782, 770, 769, 781), (574, 793, 768, 284), (793, 794, 767, 768), (582, 298, 744, 798), (798, 744, 743, 797), (278, 758, 744, 298), (758, 757, 743, 744), (535, 299, 746, 790), (790, 746, 745, 789), (279, 760, 746, 299), (760, 759, 745, 746), (279, 300, 748, 760), (760, 748, 747, 759), (575, 290, 742, 796), (796, 742, 741, 795), (583, 799, 772, 303), (799, 800, 771, 772), (282, 303, 772, 764), (764, 772, 771, 763), (533, 787, 774, 304), (787, 788, 773, 774), (283, 304, 774, 766), (766, 774, 773, 765), (283, 766, 776, 305), (766, 765, 775, 776), (459, 450, 782, 786), (786, 782, 781, 785), (275, 459, 786, 754), (754, 786, 785, 753), (325, 696, 803, 767), (767, 803, 804, 768), (275, 754, 783, 493), (754, 753, 784, 783), (282, 764, 787, 533), (764, 763, 788, 787), (278, 535, 790, 758), (758, 790, 789, 757), (493, 783, 791, 543), (783, 784, 792, 791), (277, 756, 793, 574), (756, 755, 794, 793), (281, 575, 796, 762), (762, 796, 795, 761), (277, 582, 798, 756), (756, 798, 797, 755), (281, 762, 799, 583), (762, 761, 800, 799), (888, 462, 777, 889), (889, 777, 778, 891), (704, 492, 778, 808), (808, 778, 777, 807), (276, 702, 806, 780), (780, 806, 805, 779), (702, 704, 808, 806), (806, 808, 807, 805), (696, 720, 810, 803), (803, 810, 809, 804), (928, 719, 812, 933), (933, 812, 811, 934), (921, 718, 814, 926), (926, 814, 813, 924), (898, 717, 816, 903), (903, 816, 815, 905), (946, 735, 818, 950), (950, 818, 817, 952), (316, 819, 837, 331), (316, 326, 833, 819), (317, 334, 832, 820), (317, 820, 829, 328), (563, 845, 833, 326), (427, 328, 829, 838), (705, 462, 840, 853), (578, 846, 828, 325), (586, 329, 835, 848), (320, 823, 835, 329), (540, 330, 836, 843), (321, 824, 836, 330), (321, 331, 837, 824), (579, 327, 834, 847), (587, 849, 830, 332), (323, 332, 830, 826), (539, 844, 831, 333), (324, 333, 831, 827), (324, 827, 832, 334), (308, 694, 850, 828), (488, 427, 838, 842), (318, 488, 842, 821), (318, 821, 839, 496), (320, 540, 843, 823), (323, 826, 844, 539), (496, 839, 845, 563), (319, 822, 846, 578), (322, 579, 847, 825), (319, 586, 848, 822), (322, 825, 849, 587), (886, 449, 840, 893), (495, 703, 852, 841), (703, 705, 853, 852), (694, 716, 854, 850), (927, 715, 855, 935), (909, 714, 856, 914), (896, 713, 857, 907), (944, 734, 858, 954), (1038, 1041, 1021, 1008), (1091, 1059, 1028, 1014), (25, 35, 864, 862), (862, 864, 863, 861), (13, 860, 866, 40), (860, 859, 865, 866), (52, 53, 867, 870), (870, 867, 868, 869), (243, 880, 872, 134), (880, 879, 871, 872), (134, 872, 874, 138), (872, 871, 873, 874), (138, 874, 876, 142), (874, 873, 875, 876), (196, 142, 876, 877), (877, 876, 875, 878), (39, 196, 877, 865), (865, 877, 878, 866), (26, 12, 859, 861), (861, 859, 860, 862), (52, 870, 880, 243), (870, 869, 879, 880), (731, 883, 885, 713), (883, 884, 886, 885), (1041, 1086, 1020, 1021), (1044, 1092, 1009, 1012), (857, 894, 887, 717), (894, 893, 888, 887), (815, 892, 881, 724), (892, 891, 882, 881), (1079, 1068, 1032, 1031), (1047, 1074, 1034, 1035), (717, 887, 890, 816), (887, 888, 889, 890), (816, 890, 892, 815), (890, 889, 891, 892), (713, 885, 894, 857), (885, 886, 893, 894), (1097, 1052, 1036, 1030), (1053, 1058, 1017, 1016), (730, 902, 895, 714), (902, 901, 896, 895), (1059, 1062, 1029, 1028), (1062, 1067, 1013, 1029), (856, 908, 897, 718), (908, 907, 898, 897), (813, 906, 900, 723), (906, 905, 899, 900), (1068, 1073, 1015, 1032), (1074, 1079, 1031, 1034), (718, 897, 904, 814), (897, 898, 903, 904), (814, 904, 906, 813), (904, 903, 905, 906), (714, 895, 908, 856), (895, 896, 907, 908), (977, 149, 55, 965), (915, 916, 909, 910), (811, 923, 919, 722), (715, 910, 913, 855), (726, 918, 915, 729), (925, 926, 924, 923), (959, 151, 150, 975), (923, 924, 920, 919), (910, 909, 914, 913), (812, 925, 923, 811), (918, 917, 916, 915), (922, 921, 926, 925), (913, 914, 921, 922), (975, 150, 149, 977), (729, 915, 910, 715), (719, 922, 925, 812), (711, 911, 918, 726), (911, 912, 917, 918), (855, 913, 922, 719), (979, 155, 57, 981), (960, 712, 912, 982), (957, 156, 155, 979), (738, 932, 927, 734), (733, 930, 929, 737), (858, 935, 928, 735), (817, 934, 931, 736), (737, 929, 932, 738), (735, 928, 933, 818), (818, 933, 934, 817), (734, 927, 935, 858), (958, 711, 930, 986), (983, 162, 59, 985), (967, 161, 162, 983), (969, 101, 100, 987), (990, 709, 707, 988), (728, 941, 945, 716), (941, 940, 944, 945), (710, 937, 949, 727), (937, 936, 948, 949), (709, 943, 937, 710), (943, 942, 936, 937), (854, 955, 947, 720), (955, 954, 946, 947), (809, 953, 939, 721), (953, 952, 938, 939), (727, 949, 941, 728), (949, 948, 940, 941), (720, 947, 951, 810), (947, 946, 950, 951), (810, 951, 953, 809), (951, 950, 952, 953), (716, 945, 955, 854), (945, 944, 954, 955), (991, 193, 61, 993), (992, 943, 709, 990), (968, 732, 942, 994), (970, 708, 695, 996), (834, 851, 695, 309), (834, 327, 697, 851), (327, 741, 801, 697), (742, 802, 801, 741), (802, 742, 290, 693), (963, 222, 147, 997), (1000, 779, 495, 998), (999, 249, 51, 1001), (1004, 276, 780, 1002), (222, 963, 961, 53), (963, 964, 962, 961), (868, 974, 965, 55), (974, 973, 966, 965), (53, 961, 972, 867), (961, 962, 971, 972), (867, 972, 974, 868), (972, 971, 973, 974), (1080, 1085, 1033, 1037), (978, 977, 965, 966), (1086, 1091, 1014, 1020), (960, 959, 975, 976), (1092, 1097, 1030, 1009), (976, 975, 977, 978), (911, 980, 982, 912), (980, 979, 981, 982), (151, 959, 981, 57), (959, 960, 982, 981), (711, 958, 980, 911), (958, 957, 979, 980), (156, 957, 985, 59), (957, 958, 986, 985), (733, 984, 986, 930), (984, 983, 985, 986), (732, 968, 984, 733), (968, 967, 983, 984), (708, 970, 988, 707), (970, 969, 987, 988), (192, 989, 987, 100), (989, 990, 988, 987), (943, 992, 994, 942), (992, 991, 993, 994), (193, 991, 989, 192), (991, 992, 990, 989), (161, 967, 993, 61), (967, 968, 994, 993), (101, 969, 995, 63), (969, 970, 996, 995), (841, 964, 998, 495), (964, 963, 997, 998), (249, 999, 997, 147), (999, 1000, 998, 997), (779, 1000, 1002, 780), (1000, 999, 1001, 1002), (50, 1003, 1001, 51), (1003, 1004, 1002, 1001), (63, 995, 1005, 65), (996, 956, 1005, 995), (956, 996, 695, 851, 697, 801, 802, 693), (1019, 1006, 1007, 1023), (1023, 1007, 1008, 1021), (1015, 1016, 1007, 1006), (1016, 1017, 1008, 1007), (1024, 1010, 1011, 1027), (1027, 1011, 1014, 1028), (1032, 1015, 1006, 1031), (1035, 1018, 1010, 1033), (1010, 1018, 1022, 1011), (1018, 1019, 1023, 1022), (1011, 1022, 1020, 1014), (1022, 1023, 1021, 1020), (1031, 1006, 1019, 1034), (1034, 1019, 1018, 1035), (1009, 1025, 1026, 1012), (1025, 1024, 1027, 1026), (1012, 1026, 1029, 1013), (1026, 1027, 1028, 1029), (1024, 1037, 1033, 1010), (1009, 1030, 1036, 1025), (1025, 1036, 1037, 1024), (966, 973, 1049, 1083), (1083, 1049, 1048, 1084), (1084, 1048, 1047, 1085), (730, 725, 1046, 1065), (1065, 1046, 1045, 1066), (1066, 1045, 1044, 1067), (853, 706, 1040, 1056), (1056, 1040, 1039, 1057), (1057, 1039, 1038, 1058), (976, 978, 1082, 1050), (1050, 1082, 1081, 1051), (1051, 1081, 1080, 1052), (841, 852, 1055, 1071), (1071, 1055, 1054, 1072), (1072, 1054, 1053, 1073), (706, 884, 1043, 1040), (1040, 1043, 1042, 1039), (1039, 1042, 1041, 1038), (731, 901, 1061, 1089), (1089, 1061, 1060, 1090), (1090, 1060, 1059, 1091), (884, 883, 1088, 1043), (1043, 1088, 1087, 1042), (1042, 1087, 1086, 1041), (725, 712, 1094, 1046), (1046, 1094, 1093, 1045), (1045, 1093, 1092, 1044), (962, 964, 1070, 1077), (1077, 1070, 1069, 1078), (1078, 1069, 1068, 1079), (973, 971, 1076, 1049), (1049, 1076, 1075, 1048), (1048, 1075, 1074, 1047), (960, 976, 1050, 1095), (1095, 1050, 1051, 1096), (1096, 1051, 1052, 1097), (852, 853, 1056, 1055), (1055, 1056, 1057, 1054), (1054, 1057, 1058, 1053), (901, 902, 1064, 1061), (1061, 1064, 1063, 1060), (1060, 1063, 1062, 1059), (902, 730, 1065, 1064), (1064, 1065, 1066, 1063), (1063, 1066, 1067, 1062), (964, 841, 1071, 1070), (1070, 1071, 1072, 1069), (1069, 1072, 1073, 1068), (971, 962, 1077, 1076), (1076, 1077, 1078, 1075), (1075, 1078, 1079, 1074), (978, 966, 1083, 1082), (1082, 1083, 1084, 1081), (1081, 1084, 1085, 1080), (883, 731, 1089, 1088), (1088, 1089, 1090, 1087), (1087, 1090, 1091, 1086), (712, 960, 1095, 1094), (1094, 1095, 1096, 1093), (1093, 1096, 1097, 1092), (1099, 1098, 1107, 1108), (1104, 1103, 1113, 1114), (1100, 1099, 1108, 1109), (1105, 1104, 1114, 1115), (1101, 1100, 1109, 1110), (1106, 1105, 1115, 1116), (1102, 1101, 1110, 1111), (1112, 1111, 1122, 1123), (1113, 1112, 1123, 1124), (1108, 1107, 1118, 1119), (1114, 1113, 1124, 1125), (1109, 1108, 1119, 1120), (1115, 1114, 1125, 1126), (1110, 1109, 1120, 1121), (1116, 1115, 1126, 1127), (1111, 1110, 1121, 1122), (1117, 1116, 1127, 1128), (1119, 1118, 1129, 1130), (1125, 1124, 1135, 1136), (1120, 1119, 1130, 1131), (1126, 1125, 1136, 1137), (1121, 1120, 1131, 1132), (1127, 1126, 1137, 1138), (1122, 1121, 1132, 1133), (1128, 1127, 1138, 1139), (1123, 1122, 1133, 1134), (1124, 1123, 1134, 1135), (1137, 1136, 1148, 1149), (1132, 1131, 1143, 1144), (1138, 1137, 1149, 1150), (1133, 1132, 1144, 1145), (1139, 1138, 1150, 1151), (1134, 1133, 1145, 1146), (1135, 1134, 1146, 1147), (1130, 1129, 1141, 1142), (1136, 1135, 1147, 1148), (1131, 1130, 1142, 1143), (1145, 1144, 1155, 1156), (1151, 1150, 1161, 1162), (1146, 1145, 1156, 1157), (1147, 1146, 1157, 1158), (1142, 1141, 1152, 1153), (1148, 1147, 1158, 1159), (1143, 1142, 1153, 1154), (1149, 1148, 1159, 1160), (1144, 1143, 1154, 1155), (1150, 1149, 1160, 1161), (1158, 1157, 1169, 1170), (1153, 1152, 1164, 1165), (1159, 1158, 1170, 1171), (1154, 1153, 1165, 1166), (1160, 1159, 1171, 1172), (1155, 1154, 1166, 1167), (1161, 1160, 1172, 1173), (1156, 1155, 1167, 1168), (1162, 1161, 1173, 1174), (1157, 1156, 1168, 1169), (1171, 1170, 1181, 1182), (1166, 1165, 1176, 1177), (1172, 1171, 1182, 1183), (1167, 1166, 1177, 1178), (1173, 1172, 1183, 1184), (1168, 1167, 1178, 1179), (1174, 1173, 1184, 1185), (1169, 1168, 1179, 1180), (1170, 1169, 1180, 1181), (1165, 1164, 1175, 1176), (1178, 1177, 1188, 1189), (1184, 1183, 1194, 1195), (1179, 1178, 1189, 1190), (1185, 1184, 1195, 1196), (1180, 1179, 1190, 1191), (1181, 1180, 1191, 1192), (1176, 1175, 1186, 1187), (1182, 1181, 1192, 1193), (1177, 1176, 1187, 1188), (1183, 1182, 1193, 1194), (1196, 1195, 1206, 1207), (1191, 1190, 1201, 1202), (1192, 1191, 1202, 1203), (1187, 1186, 1197, 1198), (1193, 1192, 1203, 1204), (1188, 1187, 1198, 1199), (1194, 1193, 1204, 1205), (1189, 1188, 1199, 1200), (1195, 1194, 1205, 1206), (1190, 1189, 1200, 1201), (1203, 1202, 1213, 1214), (1198, 1197, 1208, 1209), (1204, 1203, 1214, 1215), (1199, 1198, 1209, 1210), (1205, 1204, 1215, 1216), (1200, 1199, 1210, 1211), (1206, 1205, 1216, 1217), (1201, 1200, 1211, 1212), (1207, 1206, 1217, 1218), (1202, 1201, 1212, 1213), (1210, 1209, 1220, 1221), (1216, 1215, 1226, 1227), (1211, 1210, 1221, 1222), (1217, 1216, 1227, 1228), (1212, 1211, 1222, 1223), (1218, 1217, 1228, 1229), (1213, 1212, 1223, 1224), (1214, 1213, 1224, 1225), (1209, 1208, 1219, 1220), (1215, 1214, 1225, 1226), (1231, 1106, 1116, 1117), (1230, 1102, 1111, 1112), (1098, 1140, 1107), (1163, 1231, 1117), (1103, 1230, 1112, 1113), (1107, 1140, 1118), (1163, 1117, 1128), (1118, 1140, 1129), (1163, 1128, 1139), (1129, 1140, 1141), (1163, 1139, 1151), (1141, 1140, 1152), (1163, 1151, 1162), (1152, 1140, 1164), (1163, 1162, 1174), (1164, 1140, 1175), (1163, 1174, 1185), (1175, 1140, 1186), (1163, 1185, 1196), (1186, 1140, 1197), (1163, 1196, 1207), (1163, 1207, 1218), (1197, 1140, 1208), (1208, 1140, 1219), (1163, 1218, 1229), (1228, 1227, 1105, 1106), (1223, 1222, 1101, 1102), (1229, 1228, 1106, 1231), (1224, 1223, 1102, 1230), (1219, 1140, 1098), (1163, 1229, 1231), (1225, 1224, 1230, 1103), (1220, 1219, 1098, 1099), (1226, 1225, 1103, 1104), (1221, 1220, 1099, 1100), (1227, 1226, 1104, 1105), (1222, 1221, 1100, 1101), (375, 372, 456, 338), (338, 456, 355, 348)])
me_cube_002.polygons.foreach_set('use_smooth', [0, 0, 0, 0, 1, 1, 1, 1, 1, 1, 1, 1, 1, 1, 1, 1, 1, 1, 1, 1, 1, 1, 1, 1, 1, 1, 1, 1, 1, 1, 1, 1, 1, 1, 1, 1, 1, 1, 1, 1, 1, 1, 1, 1, 1, 1, 1, 1, 1, 1, 1, 1, 1, 1, 1, 1, 1, 1, 1, 1, 1, 1, 1, 1, 1, 1, 1, 1, 1, 1, 1, 1, 1, 1, 1, 1, 1, 1, 1, 1, 1, 1, 1, 1, 1, 1, 1, 1, 1, 1, 1, 1, 1, 1, 1, 1, 1, 1, 1, 1, 1, 1, 1, 1, 1, 1, 1, 1, 1, 1, 1, 1, 1, 1, 1, 1, 1, 1, 1, 1, 1, 1, 1, 1, 1, 1, 1, 1, 1, 1, 1, 1, 1, 1, 1, 1, 1, 1, 1, 1, 1, 1, 1, 1, 1, 1, 1, 1, 1, 1, 1, 1, 1, 1, 1, 1, 1, 1, 1, 1, 1, 1, 1, 1, 1, 1, 1, 1, 1, 1, 1, 1, 1, 1, 1, 1, 1, 1, 1, 1, 1, 1, 1, 1, 1, 1, 1, 1, 1, 1, 1, 1, 1, 1, 1, 1, 1, 1, 1, 1, 1, 1, 1, 1, 1, 1, 1, 1, 1, 1, 1, 1, 1, 1, 1, 1, 1, 1, 1, 1, 1, 1, 1, 1, 1, 1, 1, 1, 1, 1, 1, 1, 1, 1, 1, 1, 1, 1, 1, 1, 1, 1, 1, 1, 1, 1, 1, 1, 1, 1, 1, 1, 1, 1, 1, 1, 1, 1, 1, 1, 1, 1, 1, 1, 1, 1, 1, 1, 1, 1, 1, 1, 1, 1, 1, 1, 1, 1, 1, 1, 1, 1, 1, 1, 1, 1, 1, 1, 1, 1, 1, 1, 1, 1, 1, 1, 1, 1, 1, 1, 1, 1, 1, 1, 1, 1, 1, 1, 1, 1, 1, 1, 1, 1, 1, 1, 1, 1, 1, 1, 1, 1, 1, 1, 1, 1, 1, 1, 1, 1, 1, 1, 1, 1, 1, 1, 1, 1, 1, 1, 1, 1, 1, 1, 1, 1, 1, 1, 1, 1, 1, 1, 1, 1, 1, 1, 1, 1, 1, 1, 1, 1, 1, 1, 1, 1, 1, 1, 1, 1, 1, 1, 1, 1, 1, 1, 1, 1, 1, 1, 1, 1, 1, 1, 1, 1, 1, 1, 1, 1, 1, 1, 1, 1, 1, 1, 1, 1, 1, 1, 1, 1, 1, 1, 1, 1, 1, 1, 1, 1, 1, 1, 1, 1, 1, 1, 1, 1, 1, 1, 1, 1, 1, 1, 1, 1, 1, 1, 1, 1, 1, 1, 1, 1, 1, 1, 1, 1, 1, 1, 1, 1, 1, 1, 1, 1, 1, 1, 1, 1, 1, 1, 1, 1, 1, 1, 1, 1, 1, 1, 1, 1, 1, 1, 1, 1, 1, 1, 1, 1, 1, 1, 1, 1, 1, 1, 1, 1, 1, 1, 1, 1, 1, 1, 1, 1, 1, 1, 1, 1, 1, 1, 1, 1, 1, 1, 1, 1, 1, 1, 1, 1, 1, 1, 1, 1, 1, 1, 1, 1, 1, 1, 1, 1, 1, 1, 1, 1, 1, 1, 1, 1, 1, 1, 1, 1, 1, 1, 1, 1, 1, 1, 1, 1, 1, 1, 1, 1, 1, 1, 1, 1, 1, 1, 1, 1, 1, 1, 1, 1, 1, 1, 1, 1, 1, 1, 1, 1, 1, 1, 1, 1, 1, 1, 1, 1, 1, 1, 1, 1, 1, 1, 1, 1, 1, 1, 1, 1, 1, 1, 1, 1, 1, 1, 1, 1, 1, 1, 1, 1, 1, 1, 1, 1, 1, 1, 1, 1, 1, 1, 1, 1, 1, 1, 1, 1, 1, 1, 1, 1, 1, 1, 1, 1, 1, 1, 1, 1, 1, 1, 1, 1, 1, 1, 1, 1, 1, 1, 1, 1, 1, 1, 1, 1, 1, 1, 1, 1, 1, 1, 1, 1, 1, 1, 1, 1, 1, 1, 1, 1, 1, 1, 1, 1, 1, 1, 1, 1, 1, 1, 1, 1, 1, 1, 1, 1, 1, 1, 1, 1, 1, 1, 1, 1, 1, 1, 1, 1, 1, 1, 1, 1, 1, 1, 1, 1, 1, 1, 1, 1, 1, 1, 1, 1, 1, 1, 1, 1, 1, 1, 1, 1, 1, 1, 1, 1, 1, 1, 1, 1, 1, 1, 1, 1, 1, 1, 1, 1, 1, 1, 1, 1, 1, 1, 1, 1, 1, 1, 1, 1, 1, 1, 1, 1, 1, 1, 1, 1, 1, 1, 1, 1, 1, 1, 1, 1, 1, 1, 1, 1, 1, 1, 1, 1, 1, 1, 1, 1, 1, 1, 1, 1, 1, 1, 1, 1, 1, 1, 1, 1, 1, 1, 1, 1, 1, 1, 1, 1, 1, 1, 1, 1, 1, 1, 1, 1, 1, 1, 1, 1, 1, 1, 1, 1, 1, 1, 1, 1, 1, 1, 1, 1, 1, 1, 1, 1, 1, 1, 1, 1, 1, 1, 1, 1, 1, 1, 1, 1, 1, 1, 1, 1, 1, 1, 1, 1, 1, 1, 1, 1, 1, 1, 1, 1, 1, 1, 1, 1, 1, 1, 1, 1, 1, 1, 1, 1, 1, 1, 1, 1, 1, 1, 1, 1, 1, 1, 1, 1, 1, 1, 1, 1, 1, 1, 1, 1, 1, 1, 1, 1, 1, 1, 1, 1, 1, 1, 1, 1, 1, 1, 1, 1, 1, 1, 1, 1, 1, 1, 1, 1, 1, 1, 1, 1, 1, 1, 1, 1, 1, 1, 1, 1, 1, 1, 1, 1, 1, 1, 1, 1, 1, 1, 1, 1, 1, 1, 1, 1, 1, 1, 1, 1, 1, 1, 1, 1, 1, 1, 1, 1, 1, 1, 1, 1, 1, 1, 1, 1, 1, 1, 1, 1, 1, 1, 1, 1, 1, 1, 1, 1, 1, 1, 1, 1, 1, 1, 1, 1, 1, 1, 1, 1, 1, 1, 1, 1, 1, 1, 1, 1, 1, 1, 1, 1, 1, 1, 1, 1, 1, 1, 1, 1, 1, 1, 1, 1, 1, 1, 1, 1, 1, 1, 1, 1, 1, 1, 1, 1, 1, 1, 1, 1, 1, 1, 1, 1, 1, 1, 1, 1, 1, 1, 1, 1, 1, 1, 1, 1, 1, 1, 1, 1, 1, 1, 1, 1, 1, 1, 1, 1, 1, 1, 1, 1, 1, 1, 1, 1, 1, 1, 1, 1, 1, 1, 1, 1, 1, 0, 0, 0, 0, 0, 0, 0, 0, 0, 0, 0, 0, 0, 0, 0, 0, 0, 0, 0, 0, 0, 0, 0, 0, 0, 0, 0, 0, 0, 0, 0, 0, 0, 0, 0, 0, 0, 0, 0, 0, 0, 0, 0, 0, 0, 0, 0, 0, 0, 0, 0, 0, 0, 0, 0, 0, 0, 0, 0, 0, 0, 0, 0, 0, 0, 0, 0, 0, 0, 0, 0, 0, 0, 0, 0, 0, 0, 0, 0, 0, 0, 0, 0, 0, 0, 0, 0, 0, 0, 0, 0, 0, 0, 0, 0, 0, 0, 0, 0, 0, 0, 0, 0, 0, 0, 0, 0, 0, 0, 0, 0, 0, 0, 0, 0, 0, 0, 0, 0, 0, 0, 0, 0, 0, 0, 0, 0, 0, 0, 0, 0, 0, 0, 0, 0, 0, 0, 0, 0, 0, 0, 0, 0, 0, 1, 1])
me_cube_002.polygons.foreach_set('material_index', [1, 1, 1, 1, 0, 0, 0, 0, 0, 0, 0, 0, 0, 0, 0, 0, 0, 0, 0, 0, 0, 0, 0, 0, 0, 0, 0, 0, 0, 0, 0, 0, 0, 0, 0, 0, 0, 0, 0, 0, 0, 0, 0, 0, 0, 0, 0, 0, 0, 0, 0, 0, 0, 0, 0, 0, 0, 0, 0, 0, 0, 0, 0, 0, 0, 0, 0, 0, 0, 0, 0, 0, 0, 0, 0, 0, 0, 0, 0, 0, 0, 0, 0, 0, 0, 0, 0, 0, 0, 0, 0, 0, 0, 0, 0, 0, 0, 0, 0, 0, 0, 0, 0, 0, 0, 0, 0, 0, 0, 0, 0, 0, 0, 0, 0, 0, 0, 0, 0, 0, 0, 0, 0, 0, 0, 0, 0, 0, 0, 0, 0, 0, 0, 0, 0, 0, 0, 0, 0, 0, 0, 0, 0, 0, 0, 0, 0, 0, 0, 0, 0, 0, 0, 0, 0, 0, 0, 0, 0, 0, 0, 0, 0, 0, 0, 0, 0, 0, 0, 0, 0, 0, 0, 0, 0, 0, 0, 0, 0, 0, 0, 0, 0, 0, 0, 0, 0, 0, 0, 0, 0, 0, 0, 0, 0, 0, 0, 0, 0, 0, 0, 0, 0, 0, 0, 0, 0, 0, 0, 0, 0, 0, 0, 0, 0, 0, 0, 0, 0, 0, 0, 0, 0, 0, 0, 0, 0, 0, 0, 0, 0, 0, 0, 0, 0, 0, 0, 0, 0, 0, 0, 0, 0, 0, 0, 0, 0, 0, 0, 0, 0, 0, 0, 0, 0, 0, 0, 0, 0, 0, 0, 0, 0, 0, 0, 0, 0, 0, 0, 0, 0, 0, 0, 0, 0, 0, 0, 0, 0, 0, 0, 0, 0, 0, 0, 0, 0, 0, 0, 0, 0, 0, 0, 0, 0, 0, 0, 0, 0, 0, 0, 0, 0, 0, 0, 0, 0, 0, 0, 0, 0, 0, 0, 0, 0, 0, 0, 0, 0, 0, 0, 0, 0, 0, 0, 0, 0, 0, 0, 0, 0, 0, 0, 0, 0, 0, 0, 0, 0, 0, 0, 0, 0, 0, 0, 0, 0, 0, 0, 0, 0, 0, 0, 0, 0, 0, 0, 0, 0, 0, 0, 0, 0, 0, 0, 0, 0, 0, 0, 0, 0, 0, 0, 0, 0, 0, 0, 0, 0, 0, 0, 0, 0, 0, 0, 0, 0, 0, 0, 0, 0, 0, 0, 0, 0, 0, 0, 0, 0, 0, 0, 0, 0, 0, 0, 0, 0, 0, 0, 0, 0, 0, 0, 0, 0, 0, 0, 0, 0, 0, 0, 0, 0, 0, 0, 0, 0, 0, 0, 0, 0, 0, 0, 0, 0, 0, 0, 0, 0, 0, 0, 0, 0, 0, 0, 0, 0, 0, 0, 0, 0, 0, 0, 0, 0, 0, 0, 0, 0, 0, 0, 0, 0, 0, 0, 0, 0, 0, 0, 0, 0, 0, 0, 0, 0, 0, 0, 0, 0, 0, 0, 0, 0, 0, 0, 0, 0, 0, 0, 0, 0, 0, 0, 0, 0, 0, 0, 0, 0, 0, 0, 0, 0, 0, 0, 0, 0, 0, 0, 0, 0, 0, 0, 0, 0, 0, 0, 0, 0, 0, 0, 0, 0, 0, 0, 0, 0, 0, 0, 0, 0, 0, 0, 0, 0, 0, 0, 0, 0, 0, 0, 0, 0, 0, 0, 0, 0, 0, 0, 0, 0, 0, 0, 0, 0, 0, 0, 0, 0, 0, 0, 0, 0, 0, 0, 0, 0, 0, 0, 0, 0, 0, 0, 0, 0, 0, 0, 0, 0, 0, 0, 0, 0, 0, 0, 0, 0, 0, 0, 0, 0, 0, 0, 0, 0, 0, 0, 0, 0, 0, 0, 0, 0, 0, 0, 0, 0, 0, 0, 0, 0, 0, 0, 0, 0, 0, 0, 0, 0, 0, 0, 0, 0, 0, 0, 0, 0, 0, 0, 0, 0, 0, 0, 0, 0, 0, 0, 0, 0, 0, 0, 0, 0, 0, 0, 0, 0, 0, 0, 0, 0, 0, 0, 0, 0, 0, 0, 0, 0, 0, 0, 0, 0, 0, 0, 0, 0, 0, 0, 0, 0, 0, 0, 0, 0, 0, 0, 0, 0, 0, 0, 0, 0, 0, 0, 0, 0, 0, 0, 0, 0, 0, 0, 0, 0, 0, 0, 0, 0, 0, 0, 0, 0, 0, 0, 0, 0, 0, 0, 0, 0, 0, 0, 0, 0, 0, 0, 0, 0, 0, 0, 0, 0, 0, 0, 0, 0, 0, 0, 0, 0, 0, 0, 0, 0, 0, 0, 0, 0, 0, 0, 0, 0, 0, 0, 0, 0, 0, 0, 0, 0, 0, 0, 0, 0, 0, 0, 0, 0, 0, 0, 0, 0, 0, 0, 0, 0, 0, 0, 0, 0, 0, 0, 0, 0, 0, 0, 0, 0, 0, 0, 0, 0, 0, 0, 0, 0, 0, 0, 0, 0, 0, 0, 0, 0, 0, 0, 0, 0, 0, 0, 0, 0, 0, 0, 0, 0, 0, 0, 0, 0, 0, 0, 0, 0, 0, 0, 0, 0, 0, 0, 0, 0, 0, 0, 0, 0, 0, 0, 0, 0, 0, 0, 0, 0, 0, 0, 0, 0, 0, 0, 0, 0, 0, 0, 0, 0, 0, 0, 0, 0, 0, 0, 0, 0, 0, 0, 0, 0, 0, 0, 0, 0, 0, 0, 0, 0, 0, 0, 0, 0, 0, 0, 0, 0, 0, 0, 0, 0, 0, 0, 0, 0, 0, 0, 0, 0, 0, 0, 0, 0, 0, 0, 0, 0, 0, 0, 0, 0, 0, 0, 0, 0, 0, 0, 0, 0, 0, 0, 0, 0, 0, 0, 0, 0, 0, 0, 0, 0, 0, 0, 0, 0, 0, 0, 0, 0, 0, 0, 0, 0, 0, 0, 0, 0, 0, 0, 0, 0, 0, 0, 0, 0, 0, 0, 0, 0, 0, 0, 0, 0, 0, 0, 0, 0, 0, 0, 0, 0, 0, 0, 0, 0, 0, 0, 0, 0, 0, 0, 0, 0, 0, 0, 0, 0, 0, 0, 0, 0, 0, 0, 0, 0, 0, 0, 0, 0, 0, 0, 0, 0, 0, 0, 0, 0, 0, 0, 0, 0, 0, 0, 0, 0, 0, 0, 0, 0, 0, 0, 0, 0, 0, 0, 0, 0, 0, 0, 0, 0, 0, 0, 0, 0, 0, 0, 0, 0, 0, 0, 0, 0, 0, 0, 0, 0, 0, 0, 0, 0, 0, 0, 0, 0, 0, 0, 0, 0, 2, 2, 2, 2, 2, 2, 2, 2, 2, 2, 2, 2, 2, 2, 2, 2, 2, 2, 2, 2, 2, 2, 2, 2, 2, 2, 2, 2, 2, 2, 2, 2, 2, 2, 2, 2, 2, 2, 2, 2, 2, 2, 2, 2, 2, 2, 2, 2, 2, 2, 2, 2, 2, 2, 2, 2, 2, 2, 2, 2, 2, 2, 2, 2, 2, 2, 2, 2, 2, 2, 2, 2, 2, 2, 2, 2, 2, 2, 2, 2, 2, 2, 2, 2, 2, 2, 2, 2, 2, 2, 2, 2, 2, 2, 2, 2, 2, 2, 2, 2, 2, 2, 2, 2, 2, 2, 2, 2, 2, 2, 2, 2, 2, 2, 2, 2, 2, 2, 2, 2, 2, 2, 2, 2, 2, 2, 2, 2, 2, 2, 2, 2, 2, 2, 2, 2, 2, 2, 2, 2, 2, 2, 2, 2, 0, 0])
me_cube_002.materials.append(mat_material)
me_cube_002.materials.append(mat_material_003)
me_cube_002.materials.append(mat_eyes)
me_cube_002.use_remesh_preserve_volume = False
me_cube_002.use_remesh_preserve_attributes = False
me_cube_002.use_mirror_vertex_groups = False
me_cube_002.update()

# ---- objects
ob_hemi = bpy.data.objects.new('Hemi', light_hemi)
ob_camera = bpy.data.objects.new('Camera', cam_camera)
ob_body = bpy.data.objects.new('body', me_cube_002)

# ---- transforms, parenting, visibility, modifiers, constraints
ob_hemi.location = (0.005814, -3.415, 6.539)
ob_hemi.rotation_euler = (0.3341, -0.526, 0.9653)
ob_hemi.lineart.crease_threshold = 0.0
ob_camera.location = (-0.06561, -4.162, 2.305)
ob_camera.rotation_euler = (1.332, 0.004507, -0.01504)
ob_camera.scale = (1.0, 1.0, 1.0)
ob_camera.lineart.crease_threshold = 0.0
ob_body.location = (0.02742, 0.577, 1.073)
ob_body.rotation_euler = (0.0, -0.0, -0.06009)
ob_body.scale = (0.3589, 0.3589, 0.3589)
ob_body.lineart.crease_threshold = 0.0
_m = ob_body.modifiers.new('Mirror', 'MIRROR')
_m.use_clip = True
_m = ob_body.modifiers.new('Subsurf', 'SUBSURF')
_m.uv_smooth = 'PRESERVE_CORNERS'
_m.quality = 2
_m.levels = 2

# ---- collection membership
col_collection_1.objects.link(ob_hemi)
col_collection_1.objects.link(ob_camera)
col_collection_1.objects.link(ob_body)

# ---- scene / render settings (as saved in the file)
scene.camera = ob_camera
scene.frame_start = 1; scene.frame_end = 250; scene.frame_set(1)
scene.render.engine = 'BLENDER_EEVEE_NEXT'
scene.render.image_settings.color_mode = 'RGB'
scene.render.image_settings.compression = 90
scene.render.resolution_percentage = 50
scene.render.dither_intensity = 0.0
scene.render.use_freestyle = True
scene.cycles.use_denoising = False
scene.cycles.samples = 10
scene.cycles.sampling_pattern = 'TABULATED_SOBOL'
scene.cycles.light_sampling_threshold = 0.0
scene.cycles.use_adaptive_sampling = False
scene.cycles.use_light_tree = False
scene.cycles.blur_glossy = 0.0
scene.cycles.volume_bounces = 1
scene.cycles.pixel_filter_type = 'GAUSSIAN'
scene.cycles.sample_clamp_indirect = 0.0
scene.view_settings.view_transform = 'Standard'
bpy.context.view_layer.update()
